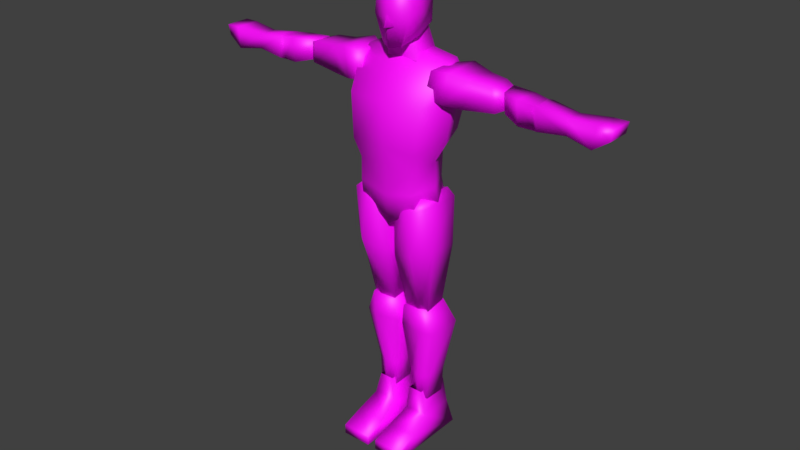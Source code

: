 # Source: lowPoly_man_pistol_one_hand_animation.blend  (saved by Blender 2.93.21; exported with 4.5.12 LTS)
import bpy
from mathutils import Matrix  # noqa: F401  (used for matrix-valued properties, if any)

bpy.ops.wm.read_factory_settings(use_empty=True)
scene = bpy.context.scene
scene.name = 'Scene'

# ---- collections
col_collection_1 = bpy.data.collections.new('Collection 1'); scene.collection.children.link(col_collection_1)

# ---- images (referenced by path relative to the original .blend; pixels are not part of the script)
import os
ASSET_DIR = os.environ.get("B2B_ASSET_DIR", "")  # directory of the original .blend (textures are referenced by path, not embedded)
HERE = os.path.dirname(os.path.abspath(__file__))  # packed textures are extracted next to this script under _unpacked/

def load_image(name, relpath, width, height, colorspace="sRGB"):
    """Load a texture the original file referenced (path relative to the .blend, or extracted next to this script)."""
    p = next((c for c in (os.path.join(HERE, relpath), os.path.join(ASSET_DIR, relpath)) if relpath and os.path.exists(c)), "")
    if p:
        img = bpy.data.images.load(p, check_existing=True)
        img.name = name
    else:  # same state as the original file: an image datablock whose file is absent (Cycles renders it pink)
        img = bpy.data.images.new(name, width, height)
        img.source = "FILE"
        img.filepath = "//" + (relpath or name)
    img.colorspace_settings.name = colorspace
    return img
img_quien_es_quien_dc_comics_universo_marvel__jpg_004 = load_image('¿Quien es quien DC Comics Universo Marvel….jpg.004', '¿Quien es quien DC Comics Universo Marvel….jpg', 1024, 1024, 'sRGB')
img_quien_es_quien_dc_comics_universo_marvel__jpg = load_image('¿Quien es quien DC Comics Universo Marvel….jpg', '¿Quien es quien DC Comics Universo Marvel….jpg', 1024, 1024, 'sRGB')
img_quien_es_quien_dc_comics_universo_marvel__jpg_001 = load_image('¿Quien es quien DC Comics Universo Marvel….jpg.001', '¿Quien es quien DC Comics Universo Marvel….jpg', 1024, 1024, 'sRGB')
img_quien_es_quien_dc_comics_universo_marvel__jpg_002 = load_image('¿Quien es quien DC Comics Universo Marvel….jpg.002', '¿Quien es quien DC Comics Universo Marvel….jpg', 1024, 1024, 'sRGB')
img_quien_es_quien_dc_comics_universo_marvel__jpg_003 = load_image('¿Quien es quien DC Comics Universo Marvel….jpg.003', '¿Quien es quien DC Comics Universo Marvel….jpg', 1024, 1024, 'sRGB')
img_quien_es_quien_dc_comics_universo_marvel__jpg_005 = load_image('¿Quien es quien DC Comics Universo Marvel….jpg.005', '¿Quien es quien DC Comics Universo Marvel….jpg', 1024, 1024, 'sRGB')
img_quien_es_quien_dc_comics_universo_marvel__jpg_006 = load_image('¿Quien es quien DC Comics Universo Marvel….jpg.006', '¿Quien es quien DC Comics Universo Marvel….jpg', 1024, 1024, 'sRGB')

# ---- materials (node trees are filled in below, after node groups)
mat_material_005 = bpy.data.materials.new('Material.005')
mat_material_005.roughness = 0.5
mat_material_002 = bpy.data.materials.new('Material.002')
mat_material_002.roughness = 0.5
mat_material_001 = bpy.data.materials.new('Material.001')
mat_material_001.roughness = 0.5
mat_material_003 = bpy.data.materials.new('Material.003')
mat_material_003.roughness = 0.5
mat_material_004 = bpy.data.materials.new('Material.004')
mat_material_004.roughness = 0.5
mat_material_006 = bpy.data.materials.new('Material.006')
mat_material_006.roughness = 0.5
mat_material_007 = bpy.data.materials.new('Material.007')
mat_material_007.roughness = 0.5

# ---- material node trees
mat_material_005.use_nodes = True; mat_material_005.node_tree.nodes.clear()
_N = mat_material_005.node_tree.nodes; _L = mat_material_005.node_tree.links
n0 = _N.new('ShaderNodeBsdfPrincipled'); n0.name = 'Principled BSDF'; n0.location = (10, 300)
n0.distribution = 'GGX'
n0.subsurface_method = 'BURLEY'
n0.inputs[3].default_value = 1.45
n0.inputs[27].default_value = (0.0, 0.0, 0.0, 1.0)
n0.inputs[28].default_value = 1.0
n1 = _N.new('ShaderNodeOutputMaterial'); n1.name = 'Material Output'; n1.location = (300, 300)
n2 = _N.new('ShaderNodeNormalMap'); n2.name = 'Normal Map'; n2.location = (-300, -300)
n2.label = 'Normal/Map'
n2.inputs[0].default_value = 0.0
n3 = _N.new('ShaderNodeTexImage'); n3.name = 'Image Texture'; n3.location = (-300, 600)
n3.image = img_quien_es_quien_dc_comics_universo_marvel__jpg_004
_L.new(n0.outputs[0], n1.inputs[0])
_L.new(n2.outputs[0], n0.inputs[5])
_L.new(n3.outputs[0], n0.inputs[0])
n1.is_active_output = True
mat_material_002.use_nodes = True; mat_material_002.node_tree.nodes.clear()
_N = mat_material_002.node_tree.nodes; _L = mat_material_002.node_tree.links
n0 = _N.new('ShaderNodeBsdfPrincipled'); n0.name = 'Principled BSDF'; n0.location = (10, 300)
n0.distribution = 'GGX'
n0.subsurface_method = 'BURLEY'
n0.inputs[3].default_value = 1.45
n0.inputs[27].default_value = (0.0, 0.0, 0.0, 1.0)
n0.inputs[28].default_value = 1.0
n1 = _N.new('ShaderNodeOutputMaterial'); n1.name = 'Material Output'; n1.location = (300, 300)
n2 = _N.new('ShaderNodeNormalMap'); n2.name = 'Normal Map'; n2.location = (-300, -300)
n2.label = 'Normal/Map'
n2.inputs[0].default_value = 0.0
n3 = _N.new('ShaderNodeTexImage'); n3.name = 'Image Texture'; n3.location = (-300, 600)
n3.image = img_quien_es_quien_dc_comics_universo_marvel__jpg
_L.new(n0.outputs[0], n1.inputs[0])
_L.new(n2.outputs[0], n0.inputs[5])
_L.new(n3.outputs[0], n0.inputs[0])
n1.is_active_output = True
mat_material_001.use_nodes = True; mat_material_001.node_tree.nodes.clear()
_N = mat_material_001.node_tree.nodes; _L = mat_material_001.node_tree.links
n0 = _N.new('ShaderNodeBsdfPrincipled'); n0.name = 'Principled BSDF'; n0.location = (10, 300)
n0.distribution = 'GGX'
n0.subsurface_method = 'BURLEY'
n0.inputs[3].default_value = 1.45
n0.inputs[27].default_value = (0.0, 0.0, 0.0, 1.0)
n0.inputs[28].default_value = 1.0
n1 = _N.new('ShaderNodeOutputMaterial'); n1.name = 'Material Output'; n1.location = (300, 300)
n2 = _N.new('ShaderNodeNormalMap'); n2.name = 'Normal Map'; n2.location = (-300, -300)
n2.label = 'Normal/Map'
n2.inputs[0].default_value = 0.0
n3 = _N.new('ShaderNodeTexImage'); n3.name = 'Image Texture'; n3.location = (-300, 600)
n3.image = img_quien_es_quien_dc_comics_universo_marvel__jpg_001
_L.new(n0.outputs[0], n1.inputs[0])
_L.new(n2.outputs[0], n0.inputs[5])
_L.new(n3.outputs[0], n0.inputs[0])
n1.is_active_output = True
mat_material_003.use_nodes = True; mat_material_003.node_tree.nodes.clear()
_N = mat_material_003.node_tree.nodes; _L = mat_material_003.node_tree.links
n0 = _N.new('ShaderNodeBsdfPrincipled'); n0.name = 'Principled BSDF'; n0.location = (10, 300)
n0.distribution = 'GGX'
n0.subsurface_method = 'BURLEY'
n0.inputs[3].default_value = 1.45
n0.inputs[27].default_value = (0.0, 0.0, 0.0, 1.0)
n0.inputs[28].default_value = 1.0
n1 = _N.new('ShaderNodeOutputMaterial'); n1.name = 'Material Output'; n1.location = (300, 300)
n2 = _N.new('ShaderNodeNormalMap'); n2.name = 'Normal Map'; n2.location = (-300, -300)
n2.label = 'Normal/Map'
n2.inputs[0].default_value = 0.0
n3 = _N.new('ShaderNodeTexImage'); n3.name = 'Image Texture'; n3.location = (-300, 600)
n3.image = img_quien_es_quien_dc_comics_universo_marvel__jpg_002
_L.new(n0.outputs[0], n1.inputs[0])
_L.new(n2.outputs[0], n0.inputs[5])
_L.new(n3.outputs[0], n0.inputs[0])
n1.is_active_output = True
mat_material_004.use_nodes = True; mat_material_004.node_tree.nodes.clear()
_N = mat_material_004.node_tree.nodes; _L = mat_material_004.node_tree.links
n0 = _N.new('ShaderNodeBsdfPrincipled'); n0.name = 'Principled BSDF'; n0.location = (10, 300)
n0.distribution = 'GGX'
n0.subsurface_method = 'BURLEY'
n0.inputs[3].default_value = 1.45
n0.inputs[27].default_value = (0.0, 0.0, 0.0, 1.0)
n0.inputs[28].default_value = 1.0
n1 = _N.new('ShaderNodeOutputMaterial'); n1.name = 'Material Output'; n1.location = (300, 300)
n2 = _N.new('ShaderNodeNormalMap'); n2.name = 'Normal Map'; n2.location = (-300, -300)
n2.label = 'Normal/Map'
n2.inputs[0].default_value = 0.0
n3 = _N.new('ShaderNodeTexImage'); n3.name = 'Image Texture'; n3.location = (-300, 600)
n3.image = img_quien_es_quien_dc_comics_universo_marvel__jpg_003
_L.new(n0.outputs[0], n1.inputs[0])
_L.new(n2.outputs[0], n0.inputs[5])
_L.new(n3.outputs[0], n0.inputs[0])
n1.is_active_output = True
mat_material_006.use_nodes = True; mat_material_006.node_tree.nodes.clear()
_N = mat_material_006.node_tree.nodes; _L = mat_material_006.node_tree.links
n0 = _N.new('ShaderNodeBsdfPrincipled'); n0.name = 'Principled BSDF'; n0.location = (10, 300)
n0.distribution = 'GGX'
n0.subsurface_method = 'BURLEY'
n0.inputs[3].default_value = 1.45
n0.inputs[27].default_value = (0.0, 0.0, 0.0, 1.0)
n0.inputs[28].default_value = 1.0
n1 = _N.new('ShaderNodeOutputMaterial'); n1.name = 'Material Output'; n1.location = (300, 300)
n2 = _N.new('ShaderNodeNormalMap'); n2.name = 'Normal Map'; n2.location = (-300, -300)
n2.label = 'Normal/Map'
n2.inputs[0].default_value = 0.0
n3 = _N.new('ShaderNodeTexImage'); n3.name = 'Image Texture'; n3.location = (-300, 600)
n3.image = img_quien_es_quien_dc_comics_universo_marvel__jpg_005
_L.new(n0.outputs[0], n1.inputs[0])
_L.new(n2.outputs[0], n0.inputs[5])
_L.new(n3.outputs[0], n0.inputs[0])
n1.is_active_output = True
mat_material_007.use_nodes = True; mat_material_007.node_tree.nodes.clear()
_N = mat_material_007.node_tree.nodes; _L = mat_material_007.node_tree.links
n0 = _N.new('ShaderNodeBsdfPrincipled'); n0.name = 'Principled BSDF'; n0.location = (10, 300)
n0.distribution = 'GGX'
n0.subsurface_method = 'BURLEY'
n0.inputs[3].default_value = 1.45
n0.inputs[27].default_value = (0.0, 0.0, 0.0, 1.0)
n0.inputs[28].default_value = 1.0
n1 = _N.new('ShaderNodeOutputMaterial'); n1.name = 'Material Output'; n1.location = (300, 300)
n2 = _N.new('ShaderNodeNormalMap'); n2.name = 'Normal Map'; n2.location = (-300, -300)
n2.label = 'Normal/Map'
n2.inputs[0].default_value = 0.0
n3 = _N.new('ShaderNodeTexImage'); n3.name = 'Image Texture'; n3.location = (-300, 600)
n3.image = img_quien_es_quien_dc_comics_universo_marvel__jpg_006
_L.new(n0.outputs[0], n1.inputs[0])
_L.new(n2.outputs[0], n0.inputs[5])
_L.new(n3.outputs[0], n0.inputs[0])
n1.is_active_output = True

# ---- world
world_world = bpy.data.worlds.new('World'); scene.world = world_world
world_world.color = (0.05088, 0.05088, 0.05088)
world_world.use_sun_shadow = False
world_world.sun_shadow_jitter_overblur = 0.0
world_world.cycles.sampling_method = 'MANUAL'

# ---- meshes
me_cube_010 = bpy.data.meshes.new('Cube.010')
me_cube_010.from_pydata([(0.5565, -0.2948, 2.876), (0.2654, -0.3365, 2.903), (0.5706, -0.03688, 2.874), (0.2654, -0.1054, 2.903), (0.5945, -0.2948, 3.083), (0.3183, -0.3365, 3.108), (0.6086, -0.03688, 3.08), (0.3183, -0.1054, 3.108), (0.8641, -0.241, 2.933), (0.8641, -0.1124, 2.934), (0.8641, -0.2456, 3.043), (0.8641, -0.117, 3.044), (0.4216, -0.3419, 2.888), (0.4055, -0.01765, 2.891), (0.4442, -0.01765, 3.122), (0.4603, -0.3419, 3.119), (0.7777, -0.06447, 2.908), (0.8077, -0.2822, 2.907), (0.7789, -0.2881, 3.076), (0.7488, -0.07037, 3.077), (-0.5565, -0.2948, 2.876), (-0.2654, -0.3365, 2.903), (-0.5706, -0.03688, 2.874), (-0.2654, -0.1054, 2.903), (-0.5945, -0.2948, 3.083), (-0.3183, -0.3365, 3.108), (-0.6086, -0.03688, 3.08), (-0.3183, -0.1054, 3.108), (-0.8641, -0.241, 2.933), (-0.8641, -0.1124, 2.934), (-0.8641, -0.2456, 3.043), (-0.8641, -0.117, 3.044), (-0.4216, -0.3419, 2.888), (-0.4055, -0.01765, 2.891), (-0.4442, -0.01765, 3.122), (-0.4603, -0.3419, 3.119), (-0.7777, -0.06447, 2.908), (-0.8077, -0.2822, 2.907), (-0.7789, -0.2881, 3.076), (-0.7488, -0.07037, 3.077), (0.2199, -0.4353, 2.376), (0.3625, -0.2849, 3.049), (0.2398, -0.08201, 2.456), (0.3286, -0.06077, 3.136), (-5.821e-11, -0.08201, 2.456), (0.0, -0.06077, 3.191), (-5.821e-11, -0.4353, 2.376), (0.0, -0.2849, 3.104), (0.3796, 0.01722, 2.928), (0.3008, -0.4432, 2.851), (0.0, -0.4686, 2.851), (0.0, 0.01722, 2.928), (0.24, -0.4006, 2.071), (0.2604, -0.09024, 2.137), (0.0, -0.4006, 1.893), (0.0, -0.06988, 1.959), (-5.821e-11, -0.4272, 2.14), (0.2289, -0.4272, 2.193), (0.2488, -0.1068, 2.249), (-5.821e-11, -0.086, 2.246), (0.2999, -0.2461, 2.416), (0.3625, -0.1728, 3.121), (0.0, -0.1728, 3.176), (0.4252, -0.2257, 2.884), (0.322, -0.2352, 2.104), (0.3089, -0.2571, 2.221), (-0.2199, -0.4353, 2.376), (-0.3549, -0.2849, 3.057), (-0.2398, -0.08201, 2.456), (-0.321, -0.06077, 3.144), (-0.3796, 0.01722, 2.928), (-0.3008, -0.4432, 2.851), (-0.24, -0.4006, 2.071), (-0.2604, -0.09024, 2.137), (-0.2289, -0.4272, 2.193), (-0.2488, -0.1068, 2.249), (-0.2999, -0.2461, 2.416), (-0.3549, -0.1728, 3.129), (-0.4252, -0.2257, 2.884), (-0.322, -0.2352, 2.104), (-0.3089, -0.2571, 2.221), (0.3163, -0.02217, 2.601), (0.2747, -0.4552, 2.511), (8.149e-10, -0.4634, 2.511), (8.149e-10, -0.02217, 2.601), (0.3795, -0.2393, 2.554), (-0.3163, -0.02217, 2.601), (-0.2747, -0.4552, 2.511), (-0.3795, -0.2393, 2.554), (0.2581, -0.357, 2.156), (0.2817, -0.07521, 2.157), (0.05893, -0.357, 2.07), (0.0525, -0.07521, 2.077), (0.3506, -0.3305, 1.755), (0.3553, -0.09581, 1.727), (0.038, -0.379, 1.656), (0.03995, -0.09581, 1.619), (0.2549, -0.253, 1.176), (0.2635, -0.08947, 1.218), (0.06109, -0.253, 1.15), (0.0658, -0.09216, 1.193), (0.2338, -0.431, 1.7), (0.2383, -0.05485, 1.664), (0.1832, -0.2736, 1.163), (0.1919, -0.05932, 1.206), (0.3299, -0.05416, 2.095), (0.03076, -0.05416, 1.992), (0.3205, -0.3857, 2.1), (0.03679, -0.3833, 1.992), (0.1797, -0.429, 2.042), (0.1792, -0.04887, 2.04), (-0.2581, -0.357, 2.156), (-0.2817, -0.07521, 2.157), (-0.05893, -0.357, 2.07), (-0.0525, -0.07521, 2.077), (-0.3506, -0.3305, 1.755), (-0.3553, -0.09581, 1.727), (-0.038, -0.379, 1.656), (-0.03995, -0.09581, 1.619), (-0.2549, -0.253, 1.176), (-0.2635, -0.08947, 1.218), (-0.06109, -0.253, 1.15), (-0.0658, -0.09216, 1.193), (-0.2338, -0.431, 1.7), (-0.2383, -0.05485, 1.664), (-0.1832, -0.2736, 1.163), (-0.1919, -0.05932, 1.206), (-0.3299, -0.05416, 2.095), (-0.03076, -0.05416, 1.992), (-0.3205, -0.3857, 2.1), (-0.03679, -0.3833, 1.992), (-0.1797, -0.429, 2.042), (-0.1792, -0.04887, 2.04), (0.08007, -0.353, 3.224), (0.1261, -0.3612, 3.575), (0.1187, -0.07438, 3.348), (0.1261, -0.08923, 3.588), (0.1333, -0.2331, 3.286), (0.1355, -0.2446, 3.623), (6.874e-10, -0.06857, 3.348), (6.874e-10, -0.08341, 3.623), (6.874e-10, -0.3976, 3.211), (6.874e-10, -0.4058, 3.609), (6.874e-10, -0.2446, 3.661), (6.874e-10, -0.2331, 3.286), (0.1332, -0.08592, 3.494), (0.1439, -0.3612, 3.426), (0.1546, -0.243, 3.452), (6.874e-10, -0.4058, 3.426), (6.874e-10, -0.0719, 3.494), (-0.08007, -0.353, 3.224), (-0.1261, -0.3612, 3.575), (-0.1187, -0.07438, 3.348), (-0.1261, -0.08923, 3.588), (-0.1333, -0.2331, 3.286), (-0.1355, -0.2446, 3.623), (-0.1332, -0.08592, 3.494), (-0.1439, -0.3612, 3.426), (-0.1546, -0.243, 3.452), (6.874e-10, -0.399, 3.461), (0.043, -0.3828, 3.361), (6.874e-10, -0.4435, 3.361), (-0.043, -0.3828, 3.361), (0.2459, -0.2858, 1.191), (0.2538, -0.06492, 1.211), (0.05279, -0.2921, 1.176), (0.05666, -0.06492, 1.196), (0.3185, -0.2688, 1.001), (0.3257, 0.007704, 1.007), (0.02019, -0.2695, 0.9994), (0.02199, 0.008561, 1.005), (0.0866, -0.04239, 0.3534), (0.08211, -0.2163, 0.3534), (0.2379, -0.04315, 0.3534), (0.2333, -0.2163, 0.3534), (0.2528, -0.262, 0.2238), (0.2528, 0.01156, 0.2238), (0.05958, -0.262, 0.2238), (0.06312, 0.01156, 0.2238), (0.2748, 0.07199, 0.003001), (0.05213, 0.07199, 0.003001), (0.2748, -0.4335, 0.1447), (0.03254, -0.4335, 0.1377), (0.2748, -0.6161, 0.003001), (0.03254, -0.6161, 0.003001), (0.2748, -0.6155, 0.08304), (0.03254, -0.6155, 0.08304), (0.2089, 0.01225, 0.4216), (0.09244, 0.01298, 0.4216), (0.2005, -0.2553, 0.4216), (0.0839, -0.2553, 0.4216), (0.2131, -0.3095, 1.005), (0.2187, 0.05676, 1.006), (0.1584, 0.0007051, 0.3534), (0.1609, -0.2495, 0.3534), (0.069, -0.03932, 0.5631), (0.06357, -0.2148, 0.5616), (0.2498, -0.04013, 0.5641), (0.2438, -0.2148, 0.5626), (0.163, -0.2519, 0.5621), (0.1642, 0.006307, 0.5635), (-0.2463, -0.2858, 1.191), (-0.2541, -0.06492, 1.211), (-0.05313, -0.2921, 1.176), (-0.05701, -0.06492, 1.196), (-0.3188, -0.2688, 1.001), (-0.326, 0.007704, 1.007), (-0.02053, -0.2695, 0.9994), (-0.02233, 0.008561, 1.005), (-0.08694, -0.04239, 0.3534), (-0.08245, -0.2163, 0.3534), (-0.2382, -0.04315, 0.3534), (-0.2336, -0.2163, 0.3534), (-0.2612, -0.262, 0.2238), (-0.2612, 0.01156, 0.2238), (-0.06793, -0.262, 0.2238), (-0.07148, 0.01156, 0.2238), (-0.2831, 0.07199, 0.003001), (-0.06048, 0.07199, 0.003001), (-0.2831, -0.4335, 0.1447), (-0.04089, -0.4335, 0.1377), (-0.2831, -0.6161, 0.003001), (-0.04089, -0.6161, 0.003001), (-0.2831, -0.6155, 0.08304), (-0.04089, -0.6155, 0.08304), (-0.2172, 0.01225, 0.4216), (-0.1008, 0.01298, 0.4216), (-0.2089, -0.2553, 0.4216), (-0.09225, -0.2553, 0.4216), (-0.2135, -0.3095, 1.005), (-0.219, 0.05676, 1.006), (-0.1587, 0.0007051, 0.3534), (-0.1612, -0.2495, 0.3534), (-0.06934, -0.03932, 0.5631), (-0.06391, -0.2148, 0.5616), (-0.2502, -0.04013, 0.5641), (-0.2442, -0.2148, 0.5626), (-0.1633, -0.2519, 0.5621), (-0.1646, 0.006307, 0.5635), (0.8671, -0.2544, 2.913), (0.8365, -0.1016, 2.914), (0.8599, -0.2599, 3.062), (0.8293, -0.1071, 3.063), (1.355, -0.288, 2.899), (1.355, -0.1344, 2.898), (1.355, -0.2871, 3.01), (1.355, -0.1346, 3.009), (0.9929, -0.09674, 3.048), (0.9929, -0.08779, 2.856), (0.9929, -0.3164, 3.06), (0.9929, -0.2887, 2.87), (1.108, -0.1293, 3.042), (1.108, -0.2986, 3.041), (1.108, -0.127, 2.869), (1.108, -0.281, 2.869), (1.139, -0.1124, 3.037), (1.139, -0.3212, 3.038), (1.139, -0.1099, 2.872), (1.14, -0.2967, 2.874), (1.554, -0.3175, 2.868), (1.554, -0.1046, 2.868), (1.575, -0.3091, 3.029), (1.575, -0.113, 3.029), (1.672, -0.1175, 2.949), (1.672, -0.3046, 2.949), (1.686, -0.113, 3.029), (1.686, -0.3091, 3.029), (1.108, -0.2039, 2.872), (1.108, -0.2139, 3.038), (1.138, -0.2025, 2.855), (1.138, -0.2174, 3.054), (-0.8469, -0.2544, 2.913), (-0.8163, -0.1016, 2.914), (-0.8397, -0.2599, 3.062), (-0.8091, -0.1071, 3.063), (-1.355, -0.288, 2.899), (-1.355, -0.1344, 2.898), (-1.355, -0.2871, 3.01), (-1.355, -0.1346, 3.009), (-0.9929, -0.09674, 3.048), (-0.9929, -0.08779, 2.856), (-0.9929, -0.3164, 3.06), (-0.9929, -0.2887, 2.87), (-1.108, -0.1293, 3.042), (-1.108, -0.2986, 3.041), (-1.108, -0.127, 2.869), (-1.108, -0.281, 2.869), (-1.139, -0.1124, 3.037), (-1.139, -0.3212, 3.038), (-1.139, -0.1099, 2.872), (-1.14, -0.2967, 2.874), (-1.554, -0.3175, 2.868), (-1.554, -0.1046, 2.868), (-1.575, -0.3091, 3.029), (-1.575, -0.113, 3.029), (-1.672, -0.1175, 2.949), (-1.672, -0.3046, 2.949), (-1.686, -0.113, 3.029), (-1.686, -0.3091, 3.029), (-1.108, -0.2039, 2.872), (-1.108, -0.2139, 3.038), (-1.138, -0.2025, 2.855), (-1.138, -0.2174, 3.054), (0.09308, -0.09111, 3.345), (0.06632, -0.2729, 3.281), (-0.0001715, -0.09111, 3.345), (-0.0001715, -0.2729, 3.281), (0.1259, -0.2553, 3.111), (0.1259, -0.04366, 3.157), (-0.0001715, -0.04366, 3.157), (-0.0001715, -0.2553, 3.111), (-0.09343, -0.09111, 3.345), (-0.06667, -0.2729, 3.281), (-0.1263, -0.2553, 3.111), (-0.1263, -0.04366, 3.157)], [], [(12, 1, 3, 13), (13, 3, 7, 14), (14, 7, 5, 15), (15, 5, 1, 12), (17, 16, 9, 8), (7, 3, 1, 5), (19, 18, 10, 11), (18, 17, 8, 10), (16, 19, 11, 9), (4, 15, 12, 0), (6, 14, 15, 4), (2, 13, 14, 6), (0, 12, 13, 2), (9, 11, 10, 8), (2, 6, 19, 16), (4, 0, 17, 18), (6, 4, 18, 19), (0, 2, 16, 17), (32, 33, 23, 21), (33, 34, 27, 23), (34, 35, 25, 27), (35, 32, 21, 25), (37, 28, 29, 36), (27, 25, 21, 23), (39, 31, 30, 38), (38, 30, 28, 37), (36, 29, 31, 39), (24, 20, 32, 35), (26, 24, 35, 34), (22, 26, 34, 33), (20, 22, 33, 32), (29, 28, 30, 31), (22, 36, 39, 26), (24, 38, 37, 20), (26, 39, 38, 24), (20, 37, 36, 22), (51, 45, 43, 48), (63, 61, 41, 49), (57, 56, 54, 52), (61, 62, 47, 41), (49, 41, 47, 50), (82, 49, 50, 83), (85, 63, 49, 82), (84, 51, 48, 81), (64, 52, 54), (59, 58, 53, 55), (65, 57, 52, 64), (60, 40, 57, 65), (44, 42, 58, 59), (40, 46, 56, 57), (42, 60, 65, 58), (58, 65, 64, 53), (55, 53, 64), (81, 48, 63, 85), (43, 45, 62, 61), (48, 43, 61, 63), (51, 70, 69, 45), (78, 71, 67, 77), (74, 72, 54, 56), (77, 67, 47, 62), (71, 50, 47, 67), (87, 83, 50, 71), (88, 87, 71, 78), (84, 86, 70, 51), (54, 72, 79), (59, 55, 73, 75), (80, 79, 72, 74), (76, 80, 74, 66), (44, 59, 75, 68), (66, 74, 56, 46), (68, 75, 80, 76), (75, 73, 79, 80), (86, 88, 78, 70), (69, 77, 62, 45), (70, 78, 77, 69), (55, 54, 79), (73, 55, 79), (54, 55, 64), (68, 76, 88, 86), (44, 68, 86, 84), (76, 66, 87, 88), (66, 46, 83, 87), (42, 81, 85, 60), (44, 84, 81, 42), (60, 85, 82, 40), (40, 82, 83, 46), (89, 91, 109), (102, 94, 98, 104), (110, 105, 94, 102), (105, 107, 93, 94), (108, 106, 96, 95), (109, 108, 95, 101), (104, 98, 97, 103), (94, 93, 97, 98), (95, 96, 100, 99), (101, 95, 99, 103), (93, 101, 103, 97), (100, 104, 103, 99), (107, 109, 101, 93), (106, 110, 102, 96), (96, 102, 104, 100), (92, 90, 110), (91, 108, 109), (91, 92, 106, 108), (90, 89, 107, 105), (90, 105, 110), (107, 89, 109), (106, 92, 110), (92, 91, 89, 90), (111, 131, 113), (124, 126, 120, 116), (132, 124, 116, 127), (127, 116, 115, 129), (130, 117, 118, 128), (131, 123, 117, 130), (126, 125, 119, 120), (116, 120, 119, 115), (117, 121, 122, 118), (123, 125, 121, 117), (115, 119, 125, 123), (122, 121, 125, 126), (129, 115, 123, 131), (128, 118, 124, 132), (118, 122, 126, 124), (114, 132, 112), (113, 131, 130), (113, 130, 128, 114), (112, 127, 129, 111), (112, 132, 127), (129, 131, 111), (128, 132, 114), (114, 112, 111, 113), (149, 140, 136, 145), (147, 138, 134, 146), (144, 137, 133, 141), (145, 136, 138, 147), (136, 140, 143, 138), (138, 143, 142, 134), (146, 134, 142, 148), (133, 146, 148, 141), (135, 145, 147, 137), (137, 147, 146, 133), (139, 149, 145, 135), (149, 156, 153, 140), (158, 157, 151, 155), (144, 141, 150, 154), (156, 158, 155, 153), (153, 155, 143, 140), (155, 151, 142, 143), (157, 148, 142, 151), (150, 141, 148, 157), (152, 154, 158, 156), (154, 150, 157, 158), (139, 152, 156, 149), (137, 144, 139, 135), (152, 139, 144, 154), (160, 159, 161), (162, 161, 159), (161, 162, 160), (164, 168, 192), (164, 163, 167, 168), (165, 166, 170, 169), (165, 169, 191), (193, 194, 172, 171), (200, 197, 173, 193), (197, 198, 174, 173), (196, 195, 171, 172), (199, 196, 172, 194), (188, 187, 176, 178), (177, 178, 180), (187, 189, 175, 176), (190, 188, 178, 177), (189, 190, 177, 175), (179, 175, 181), (178, 176, 179, 180), (176, 175, 179), (182, 184, 186), (175, 177, 182, 181), (180, 184, 182), (180, 179, 183, 184), (185, 186, 184, 183), (181, 182, 186, 185), (183, 181, 185), (198, 199, 194, 174), (195, 200, 193, 171), (173, 174, 194, 193), (170, 192, 200, 195), (167, 191, 199, 198), (191, 169, 196, 199), (169, 170, 195, 196), (168, 167, 198, 197), (192, 168, 197, 200), (166, 164, 192), (167, 163, 191), (166, 165, 163, 164), (170, 166, 192), (163, 165, 191), (183, 179, 181), (177, 180, 182), (202, 230, 206), (202, 206, 205, 201), (203, 207, 208, 204), (203, 229, 207), (231, 209, 210, 232), (238, 231, 211, 235), (235, 211, 212, 236), (234, 210, 209, 233), (237, 232, 210, 234), (226, 216, 214, 225), (215, 218, 216), (225, 214, 213, 227), (228, 215, 216, 226), (227, 213, 215, 228), (217, 219, 213), (216, 218, 217, 214), (214, 217, 213), (220, 224, 222), (213, 219, 220, 215), (218, 220, 222), (218, 222, 221, 217), (223, 221, 222, 224), (219, 223, 224, 220), (221, 223, 219), (236, 212, 232, 237), (233, 209, 231, 238), (211, 231, 232, 212), (208, 233, 238, 230), (205, 236, 237, 229), (229, 237, 234, 207), (207, 234, 233, 208), (206, 235, 236, 205), (230, 238, 235, 206), (204, 230, 202), (205, 229, 201), (204, 202, 201, 203), (208, 230, 204), (201, 229, 203), (221, 219, 217), (215, 220, 218), (257, 255, 246, 244), (270, 256, 245), (269, 257, 244), (256, 258, 243, 245), (241, 239, 250, 249), (255, 270, 246), (239, 240, 248, 250), (240, 242, 247, 248), (249, 250, 254, 252), (248, 253, 267), (249, 252, 268), (248, 247, 251, 253), (252, 254, 258, 256), (267, 253, 257, 269), (268, 252, 256, 270), (253, 251, 255, 257), (243, 269, 244), (246, 245, 261, 262), (245, 243, 259, 261), (244, 246, 262, 260), (260, 262, 265, 263), (243, 244, 260, 259), (263, 265, 266, 264), (262, 261, 266, 265), (261, 259, 264, 266), (247, 249, 268), (251, 268, 270, 255), (254, 267, 269, 258), (259, 260, 263, 264), (258, 269, 243), (246, 270, 245), (251, 247, 268), (250, 248, 267), (254, 250, 267), (242, 241, 249, 247), (240, 239, 241, 242), (289, 276, 278, 287), (302, 277, 288), (301, 276, 289), (288, 277, 275, 290), (273, 281, 282, 271), (287, 278, 302), (271, 282, 280, 272), (272, 280, 279, 274), (281, 284, 286, 282), (280, 299, 285), (281, 300, 284), (280, 285, 283, 279), (284, 288, 290, 286), (299, 301, 289, 285), (300, 302, 288, 284), (285, 289, 287, 283), (275, 276, 301), (278, 294, 293, 277), (277, 293, 291, 275), (276, 292, 294, 278), (292, 295, 297, 294), (275, 291, 292, 276), (295, 296, 298, 297), (294, 297, 298, 293), (293, 298, 296, 291), (279, 300, 281), (283, 287, 302, 300), (286, 290, 301, 299), (291, 296, 295, 292), (290, 275, 301), (278, 277, 302), (283, 300, 279), (282, 299, 280), (286, 299, 282), (274, 279, 281, 273), (272, 274, 273, 271), (303, 304, 307, 308), (304, 306, 310, 307), (305, 303, 308, 309), (311, 314, 313, 312), (312, 313, 310, 306), (305, 309, 314, 311)])
me_cube_010.polygons.foreach_set('use_smooth', [True] * 317)
me_cube_010.polygons.foreach_set('material_index', [0, 0, 0, 0, 0, 0, 0, 0, 0, 0, 0, 0, 0, 0, 0, 0, 0, 0, 0, 0, 0, 0, 0, 0, 0, 0, 0, 0, 0, 0, 0, 0, 0, 0, 0, 0, 1, 1, 1, 1, 1, 1, 1, 1, 1, 1, 1, 1, 1, 1, 1, 1, 1, 1, 1, 1, 1, 1, 1, 1, 1, 1, 1, 1, 1, 1, 1, 1, 1, 1, 1, 1, 1, 1, 1, 1, 1, 1, 1, 1, 1, 1, 1, 1, 1, 1, 2, 2, 2, 2, 2, 2, 2, 2, 2, 2, 2, 2, 2, 2, 2, 2, 2, 2, 2, 2, 2, 2, 2, 2, 2, 2, 2, 2, 2, 2, 2, 2, 2, 2, 2, 2, 2, 2, 2, 2, 2, 2, 2, 2, 2, 2, 3, 3, 3, 3, 3, 3, 3, 3, 3, 3, 3, 3, 3, 3, 3, 3, 3, 3, 3, 3, 3, 3, 3, 3, 3, 3, 3, 4, 4, 4, 4, 4, 4, 4, 4, 4, 4, 4, 4, 4, 4, 4, 4, 4, 4, 4, 4, 4, 4, 4, 4, 4, 4, 4, 4, 4, 4, 4, 4, 4, 4, 4, 4, 4, 4, 4, 4, 4, 4, 4, 4, 4, 4, 4, 4, 4, 4, 4, 4, 4, 4, 4, 4, 4, 4, 4, 4, 4, 4, 4, 4, 4, 4, 4, 4, 4, 4, 4, 4, 4, 4, 4, 4, 4, 4, 4, 4, 5, 5, 5, 5, 5, 5, 5, 5, 5, 5, 5, 5, 5, 5, 5, 5, 5, 5, 5, 5, 5, 5, 5, 5, 5, 5, 5, 5, 5, 5, 5, 5, 5, 5, 5, 5, 5, 5, 5, 5, 5, 5, 5, 5, 5, 5, 5, 5, 5, 5, 5, 5, 5, 5, 5, 5, 5, 5, 5, 5, 5, 5, 5, 5, 5, 5, 5, 5, 5, 5, 5, 5, 6, 6, 6, 6, 6, 6])
_uv = me_cube_010.uv_layers.new(name='UVMap')
_uv.uv.foreach_set('vector', [0.3086, 0.8673, 0.2871, 0.8692, 0.2871, 0.8692, 0.3064, 0.8676, 0.6935, 0.389, 0.7132, 0.3906, 0.7058, 0.417, 0.6881, 0.4188, 0.3117, 0.8964, 0.2944, 0.8947, 0.2944, 0.8947, 0.3139, 0.896, 0.3139, 0.896, 0.2944, 0.8947, 0.2871, 0.8692, 0.3086, 0.8673, 0.3615, 0.8696, 0.3574, 0.8697, 0.3693, 0.873, 0.3693, 0.8729, 0.2944, 0.8947, 0.2871, 0.8692, 0.2871, 0.8692, 0.2944, 0.8947, 0.3534, 0.8908, 0.3576, 0.8907, 0.3693, 0.8865, 0.3693, 0.8867, 0.3576, 0.8907, 0.3615, 0.8696, 0.3693, 0.8729, 0.3693, 0.8865, 0.6412, 0.3911, 0.6453, 0.413, 0.6291, 0.4087, 0.6291, 0.3945, 0.3323, 0.8915, 0.3139, 0.896, 0.3086, 0.8673, 0.3271, 0.8658, 0.3342, 0.8912, 0.3117, 0.8964, 0.3139, 0.896, 0.3323, 0.8915, 0.6703, 0.3867, 0.6935, 0.389, 0.6881, 0.4188, 0.665, 0.4134, 0.3271, 0.8658, 0.3086, 0.8673, 0.3064, 0.8676, 0.329, 0.8655, 0.3693, 0.873, 0.3693, 0.8867, 0.3693, 0.8865, 0.3693, 0.8729, 0.6703, 0.3867, 0.665, 0.4134, 0.6453, 0.413, 0.6412, 0.3911, 0.3323, 0.8915, 0.3271, 0.8658, 0.3615, 0.8696, 0.3576, 0.8907, 0.3342, 0.8912, 0.3323, 0.8915, 0.3576, 0.8907, 0.3534, 0.8908, 0.3271, 0.8658, 0.329, 0.8655, 0.3574, 0.8697, 0.3615, 0.8696, 0.1929, 0.8673, 0.1951, 0.8676, 0.2143, 0.8692, 0.2143, 0.8692, 0.8075, 0.389, 0.8129, 0.4188, 0.7952, 0.417, 0.7878, 0.3906, 0.1898, 0.8964, 0.1876, 0.896, 0.2071, 0.8947, 0.2071, 0.8947, 0.1876, 0.896, 0.1929, 0.8673, 0.2143, 0.8692, 0.2071, 0.8947, 0.1399, 0.8696, 0.1322, 0.8729, 0.1322, 0.873, 0.1441, 0.8697, 0.2071, 0.8947, 0.2071, 0.8947, 0.2143, 0.8692, 0.2143, 0.8692, 0.148, 0.8908, 0.1322, 0.8867, 0.1322, 0.8865, 0.1439, 0.8907, 0.1439, 0.8907, 0.1322, 0.8865, 0.1322, 0.8729, 0.1399, 0.8696, 0.8598, 0.3911, 0.8719, 0.3945, 0.8719, 0.4087, 0.8557, 0.413, 0.1692, 0.8915, 0.1744, 0.8658, 0.1929, 0.8673, 0.1876, 0.896, 0.1672, 0.8912, 0.1692, 0.8915, 0.1876, 0.896, 0.1898, 0.8964, 0.8307, 0.3867, 0.836, 0.4134, 0.8129, 0.4188, 0.8075, 0.389, 0.1744, 0.8658, 0.1725, 0.8655, 0.1951, 0.8676, 0.1929, 0.8673, 0.1322, 0.873, 0.1322, 0.8729, 0.1322, 0.8865, 0.1322, 0.8867, 0.8307, 0.3867, 0.8598, 0.3911, 0.8557, 0.413, 0.836, 0.4134, 0.1692, 0.8915, 0.1439, 0.8907, 0.1399, 0.8696, 0.1744, 0.8658, 0.1672, 0.8912, 0.148, 0.8908, 0.1439, 0.8907, 0.1692, 0.8915, 0.1744, 0.8658, 0.1399, 0.8696, 0.1441, 0.8697, 0.1725, 0.8655, 0.7505, 0.3938, 0.7505, 0.4277, 0.7043, 0.4207, 0.6972, 0.3938, 0.3091, 0.8668, 0.3005, 0.8963, 0.3005, 0.8874, 0.292, 0.8627, 0.2821, 0.7808, 0.2507, 0.7741, 0.2507, 0.7434, 0.2836, 0.7655, 0.3005, 0.8963, 0.2507, 0.9031, 0.2507, 0.8942, 0.3005, 0.8874, 0.292, 0.8627, 0.3005, 0.8874, 0.2507, 0.8942, 0.2507, 0.8627, 0.2884, 0.8203, 0.292, 0.8627, 0.2507, 0.8627, 0.2507, 0.8203, 0.7489, 0.8341, 0.7506, 0.8767, 0.7226, 0.8724, 0.721, 0.8285, 0.7505, 0.3515, 0.7505, 0.3938, 0.6972, 0.3938, 0.7061, 0.3515, 0.7494, 0.776, 0.7281, 0.7718, 0.7281, 0.7489, 0.7505, 0.3057, 0.7156, 0.3062, 0.7139, 0.2916, 0.7505, 0.2687, 0.7466, 0.7912, 0.7246, 0.7876, 0.7281, 0.7718, 0.7494, 0.776, 0.748, 0.8163, 0.7236, 0.8111, 0.7246, 0.7876, 0.7466, 0.7912, 0.7505, 0.3329, 0.7168, 0.3329, 0.7156, 0.3062, 0.7505, 0.3057, 0.2809, 0.8035, 0.2507, 0.8035, 0.2507, 0.7741, 0.2821, 0.7808, 0.7692, 0.8215, 0.748, 0.8163, 0.7466, 0.7912, 0.766, 0.7948, 0.766, 0.7948, 0.7466, 0.7912, 0.7494, 0.776, 0.7681, 0.7803, 0.7707, 0.7574, 0.7681, 0.7803, 0.7494, 0.776, 0.7769, 0.8401, 0.782, 0.8824, 0.7506, 0.8767, 0.7489, 0.8341, 0.2958, 0.8982, 0.2507, 0.905, 0.2507, 0.9031, 0.3005, 0.8963, 0.3028, 0.8723, 0.2958, 0.8982, 0.3005, 0.8963, 0.3091, 0.8668, 0.7505, 0.3938, 0.8039, 0.3938, 0.7956, 0.4216, 0.7505, 0.4277, 0.1924, 0.8668, 0.2095, 0.8627, 0.202, 0.8883, 0.202, 0.8973, 0.2193, 0.7808, 0.2178, 0.7655, 0.2507, 0.7434, 0.2507, 0.7741, 0.202, 0.8973, 0.202, 0.8883, 0.2507, 0.8942, 0.2507, 0.9031, 0.2095, 0.8627, 0.2507, 0.8627, 0.2507, 0.8942, 0.202, 0.8883, 0.213, 0.8203, 0.2507, 0.8203, 0.2507, 0.8627, 0.2095, 0.8627, 0.7489, 0.8341, 0.721, 0.8285, 0.7226, 0.8724, 0.7506, 0.8767, 0.7505, 0.3515, 0.795, 0.3515, 0.8039, 0.3938, 0.7505, 0.3938, 0.7281, 0.7489, 0.7281, 0.7718, 0.7494, 0.776, 0.7505, 0.3057, 0.7505, 0.2687, 0.7871, 0.2916, 0.7855, 0.3062, 0.7466, 0.7912, 0.7494, 0.776, 0.7281, 0.7718, 0.7246, 0.7876, 0.748, 0.8163, 0.7466, 0.7912, 0.7246, 0.7876, 0.7236, 0.8111, 0.7505, 0.3329, 0.7505, 0.3057, 0.7855, 0.3062, 0.7842, 0.3329, 0.2206, 0.8035, 0.2193, 0.7808, 0.2507, 0.7741, 0.2507, 0.8035, 0.7692, 0.8215, 0.766, 0.7948, 0.7466, 0.7912, 0.748, 0.8163, 0.766, 0.7948, 0.7681, 0.7803, 0.7494, 0.776, 0.7466, 0.7912, 0.7769, 0.8401, 0.7489, 0.8341, 0.7506, 0.8767, 0.782, 0.8824, 0.2067, 0.8991, 0.202, 0.8973, 0.2507, 0.9031, 0.2507, 0.905, 0.1987, 0.8723, 0.1924, 0.8668, 0.202, 0.8973, 0.2067, 0.8991, 0.7707, 0.7574, 0.7281, 0.7489, 0.7494, 0.776, 0.7681, 0.7803, 0.7707, 0.7574, 0.7494, 0.776, 0.7281, 0.7489, 0.7707, 0.7574, 0.7494, 0.776, 0.7692, 0.8215, 0.748, 0.8163, 0.7489, 0.8341, 0.7769, 0.8401, 0.7505, 0.3329, 0.7842, 0.3329, 0.795, 0.3515, 0.7505, 0.3515, 0.748, 0.8163, 0.7236, 0.8111, 0.721, 0.8285, 0.7489, 0.8341, 0.2206, 0.8035, 0.2507, 0.8035, 0.2507, 0.8203, 0.213, 0.8203, 0.7692, 0.8215, 0.7769, 0.8401, 0.7489, 0.8341, 0.748, 0.8163, 0.7505, 0.3329, 0.7505, 0.3515, 0.7061, 0.3515, 0.7168, 0.3329, 0.748, 0.8163, 0.7489, 0.8341, 0.721, 0.8285, 0.7236, 0.8111, 0.2809, 0.8035, 0.2884, 0.8203, 0.2507, 0.8203, 0.2507, 0.8035, 0.2861, 0.7761, 0.2588, 0.7654, 0.2754, 0.7619, 0.717, 0.2306, 0.7006, 0.2387, 0.7135, 0.1731, 0.7236, 0.1715, 0.7253, 0.2791, 0.7042, 0.2863, 0.7006, 0.2387, 0.717, 0.2306, 0.7728, 0.775, 0.73, 0.7756, 0.7371, 0.731, 0.7674, 0.7274, 0.7303, 0.7616, 0.7728, 0.7617, 0.7674, 0.7135, 0.7309, 0.7183, 0.2754, 0.7619, 0.2558, 0.7557, 0.2559, 0.7138, 0.2828, 0.7193, 0.7721, 0.6602, 0.7682, 0.6619, 0.7471, 0.6563, 0.7444, 0.6547, 0.7674, 0.7274, 0.7371, 0.731, 0.7471, 0.6563, 0.7682, 0.6619, 0.7309, 0.7183, 0.7674, 0.7135, 0.7679, 0.6586, 0.7471, 0.653, 0.2828, 0.7193, 0.2559, 0.7138, 0.2591, 0.6508, 0.2759, 0.6524, 0.2988, 0.7261, 0.2828, 0.7193, 0.2759, 0.6524, 0.2857, 0.654, 0.7679, 0.6586, 0.7721, 0.6602, 0.7444, 0.6547, 0.7471, 0.653, 0.2947, 0.7692, 0.2754, 0.7619, 0.2828, 0.7193, 0.2988, 0.7261, 0.7462, 0.273, 0.7253, 0.2791, 0.717, 0.2306, 0.7449, 0.2248, 0.7449, 0.2248, 0.717, 0.2306, 0.7236, 0.1715, 0.7413, 0.1698, 0.7431, 0.284, 0.7109, 0.2943, 0.7253, 0.2791, 0.2588, 0.7654, 0.2558, 0.7557, 0.2754, 0.7619, 0.7337, 0.7717, 0.77, 0.7726, 0.7728, 0.7617, 0.7303, 0.7616, 0.77, 0.7829, 0.7337, 0.7827, 0.73, 0.7756, 0.7728, 0.775, 0.7109, 0.2943, 0.7042, 0.2863, 0.7253, 0.2791, 0.2947, 0.7692, 0.2861, 0.7761, 0.2754, 0.7619, 0.7462, 0.273, 0.7431, 0.284, 0.7253, 0.2791, 0.77, 0.7726, 0.7337, 0.7717, 0.7337, 0.7827, 0.77, 0.7829, 0.2153, 0.7761, 0.2261, 0.7619, 0.2426, 0.7654, 0.784, 0.2306, 0.7775, 0.1715, 0.7875, 0.1731, 0.8004, 0.2387, 0.7757, 0.2791, 0.784, 0.2306, 0.8004, 0.2387, 0.7969, 0.2863, 0.7728, 0.775, 0.7674, 0.7274, 0.7371, 0.731, 0.73, 0.7756, 0.7303, 0.7616, 0.7309, 0.7183, 0.7674, 0.7135, 0.7728, 0.7617, 0.2261, 0.7619, 0.2187, 0.7193, 0.2455, 0.7138, 0.2457, 0.7557, 0.7775, 0.1715, 0.7763, 0.1659, 0.7863, 0.1676, 0.7875, 0.1731, 0.7674, 0.7274, 0.7682, 0.6619, 0.7471, 0.6563, 0.7371, 0.731, 0.7309, 0.7183, 0.7471, 0.653, 0.7679, 0.6586, 0.7674, 0.7135, 0.2187, 0.7193, 0.2256, 0.6524, 0.2423, 0.6508, 0.2455, 0.7138, 0.2026, 0.7261, 0.2158, 0.654, 0.2256, 0.6524, 0.2187, 0.7193, 0.7679, 0.6586, 0.7471, 0.653, 0.7444, 0.6547, 0.7721, 0.6602, 0.2068, 0.7692, 0.2026, 0.7261, 0.2187, 0.7193, 0.2261, 0.7619, 0.7548, 0.273, 0.7561, 0.2248, 0.784, 0.2306, 0.7757, 0.2791, 0.7561, 0.2248, 0.7598, 0.1698, 0.7775, 0.1715, 0.784, 0.2306, 0.7579, 0.284, 0.7757, 0.2791, 0.7901, 0.2943, 0.2426, 0.7654, 0.2261, 0.7619, 0.2457, 0.7557, 0.7337, 0.7717, 0.7303, 0.7616, 0.7728, 0.7617, 0.77, 0.7726, 0.77, 0.7829, 0.7728, 0.775, 0.73, 0.7756, 0.7337, 0.7827, 0.7901, 0.2943, 0.7757, 0.2791, 0.7969, 0.2863, 0.2068, 0.7692, 0.2261, 0.7619, 0.2153, 0.7761, 0.7548, 0.273, 0.7757, 0.2791, 0.7579, 0.284, 0.77, 0.7726, 0.77, 0.7829, 0.7337, 0.7827, 0.7337, 0.7717, 0.7505, 0.4713, 0.7505, 0.4902, 0.7303, 0.4852, 0.7292, 0.4713, 0.7486, 0.9536, 0.7484, 0.9788, 0.7312, 0.9717, 0.7312, 0.9497, 0.2499, 0.01153, 0.3807, 0.01153, 0.3285, 0.08183, 0.2499, 0.06961, 0.7717, 0.9598, 0.7712, 0.9737, 0.7484, 0.9788, 0.7486, 0.9536, 0.3737, 0.4063, 0.2499, 0.4368, 0.2499, 0.4706, 0.3829, 0.4373, 0.3829, 0.4373, 0.2499, 0.4706, 0.2499, 0.425, 0.3737, 0.3946, 0.3912, 0.2612, 0.3737, 0.3946, 0.2499, 0.425, 0.2499, 0.2612, 0.3285, 0.08183, 0.3912, 0.2612, 0.2499, 0.2612, 0.2499, 0.06961, 0.7734, 0.9383, 0.7717, 0.9598, 0.7486, 0.9536, 0.7501, 0.9292, 0.7501, 0.9292, 0.7486, 0.9536, 0.7312, 0.9497, 0.7324, 0.9201, 0.7505, 0.4497, 0.7505, 0.4713, 0.7292, 0.4713, 0.7315, 0.4497, 0.7505, 0.4713, 0.7719, 0.4713, 0.7707, 0.4852, 0.7505, 0.4902, 0.7486, 0.9536, 0.7312, 0.9497, 0.7312, 0.9717, 0.7484, 0.9788, 0.2499, 0.01153, 0.2499, 0.06961, 0.1713, 0.08183, 0.1191, 0.01153, 0.7717, 0.9598, 0.7486, 0.9536, 0.7484, 0.9788, 0.7712, 0.9737, 0.1261, 0.4063, 0.1169, 0.4373, 0.2499, 0.4706, 0.2499, 0.4368, 0.1169, 0.4373, 0.1261, 0.3946, 0.2499, 0.425, 0.2499, 0.4706, 0.1086, 0.2612, 0.2499, 0.2612, 0.2499, 0.425, 0.1261, 0.3946, 0.1713, 0.08183, 0.2499, 0.06961, 0.2499, 0.2612, 0.1086, 0.2612, 0.7734, 0.9383, 0.7501, 0.9292, 0.7486, 0.9536, 0.7717, 0.9598, 0.7501, 0.9292, 0.7324, 0.9201, 0.7312, 0.9497, 0.7486, 0.9536, 0.7505, 0.4497, 0.7695, 0.4497, 0.7719, 0.4713, 0.7505, 0.4713, 0.7501, 0.9292, 0.7501, 0.9292, 0.7742, 0.9383, 0.7734, 0.9383, 0.7734, 0.9383, 0.7742, 0.9383, 0.7501, 0.9292, 0.7501, 0.9292, 0.2921, 0.2038, 0.2499, 0.2927, 0.2499, 0.2038, 0.2077, 0.2038, 0.2499, 0.2038, 0.2499, 0.2927, 0.2499, 0.2038, 0.2077, 0.2038, 0.2921, 0.2038, 0.7149, 0.1722, 0.7047, 0.1458, 0.7198, 0.1457, 0.7714, 0.6609, 0.7429, 0.6583, 0.7451, 0.6338, 0.7807, 0.6346, 0.7421, 0.6564, 0.7714, 0.6589, 0.7808, 0.6344, 0.745, 0.6336, 0.258, 0.6541, 0.2535, 0.6321, 0.28, 0.6327, 0.7798, 0.5503, 0.7476, 0.5503, 0.7518, 0.5503, 0.7743, 0.5503, 0.7274, 0.08856, 0.7154, 0.08863, 0.7171, 0.06144, 0.7283, 0.06144, 0.7746, 0.5775, 0.752, 0.5773, 0.7518, 0.5503, 0.7742, 0.5503, 0.752, 0.5771, 0.7747, 0.5773, 0.7743, 0.5503, 0.7518, 0.5503, 0.2731, 0.5776, 0.2594, 0.5776, 0.262, 0.5516, 0.2728, 0.5516, 0.7375, 0.07025, 0.7212, 0.07025, 0.715, 0.0447, 0.7416, 0.0447, 0.7459, 0.5336, 0.7812, 0.5336, 0.789, 0.5051, 0.7813, 0.5591, 0.7468, 0.5591, 0.7459, 0.5336, 0.7812, 0.5336, 0.7468, 0.5591, 0.7814, 0.5591, 0.7812, 0.5336, 0.7459, 0.5336, 0.2782, 0.5601, 0.2622, 0.5601, 0.2589, 0.5355, 0.2854, 0.5355, 0.789, 0.5051, 0.7459, 0.5336, 0.7238, 0.5234, 0.7416, 0.0447, 0.715, 0.0447, 0.7119, 0.01621, 0.7432, 0.01621, 0.7812, 0.5336, 0.7459, 0.5336, 0.789, 0.5051, 0.7238, 0.5225, 0.7003, 0.5051, 0.7004, 0.5154, 0.2854, 0.5355, 0.2589, 0.5355, 0.2552, 0.5248, 0.2884, 0.5256, 0.789, 0.5051, 0.7003, 0.5051, 0.7238, 0.5225, 0.2579, 0.508, 0.2884, 0.508, 0.2884, 0.508, 0.2552, 0.508, 0.2884, 0.518, 0.2552, 0.518, 0.2552, 0.508, 0.2884, 0.508, 0.2884, 0.5256, 0.2552, 0.5248, 0.2552, 0.518, 0.2884, 0.518, 0.7003, 0.5051, 0.7238, 0.5234, 0.7004, 0.5154, 0.2842, 0.5777, 0.2731, 0.5776, 0.2728, 0.5516, 0.2827, 0.5516, 0.7408, 0.0885, 0.7274, 0.08856, 0.7283, 0.06144, 0.7383, 0.06144, 0.7742, 0.5503, 0.7518, 0.5503, 0.7476, 0.5503, 0.7798, 0.5503, 0.7474, 0.1456, 0.7198, 0.1457, 0.7274, 0.08856, 0.7408, 0.0885, 0.2944, 0.6323, 0.28, 0.6327, 0.2731, 0.5776, 0.2842, 0.5777, 0.28, 0.6327, 0.2535, 0.6321, 0.2594, 0.5776, 0.2731, 0.5776, 0.745, 0.6336, 0.7808, 0.6344, 0.7747, 0.5773, 0.752, 0.5771, 0.7807, 0.6346, 0.7451, 0.6338, 0.752, 0.5773, 0.7746, 0.5775, 0.7198, 0.1457, 0.7047, 0.1458, 0.7154, 0.08863, 0.7274, 0.08856, 0.7425, 0.1702, 0.7149, 0.1722, 0.7198, 0.1457, 0.2944, 0.6323, 0.2845, 0.656, 0.28, 0.6327, 0.7714, 0.6589, 0.7421, 0.6564, 0.7429, 0.6583, 0.7714, 0.6609, 0.7474, 0.1456, 0.7425, 0.1702, 0.7198, 0.1457, 0.2845, 0.656, 0.258, 0.6541, 0.28, 0.6327, 0.7003, 0.5051, 0.789, 0.5051, 0.7238, 0.5234, 0.7459, 0.5336, 0.789, 0.5051, 0.7238, 0.5225, 0.7862, 0.1722, 0.7813, 0.1457, 0.7963, 0.1458, 0.7714, 0.6609, 0.7807, 0.6346, 0.7451, 0.6338, 0.7429, 0.6583, 0.7421, 0.6564, 0.745, 0.6336, 0.7808, 0.6344, 0.7714, 0.6589, 0.2434, 0.6541, 0.2214, 0.6327, 0.2479, 0.6321, 0.7798, 0.5503, 0.7743, 0.5503, 0.7518, 0.5503, 0.7476, 0.5503, 0.7736, 0.08856, 0.7728, 0.06144, 0.784, 0.06144, 0.7857, 0.08863, 0.7746, 0.5775, 0.7742, 0.5503, 0.7518, 0.5503, 0.752, 0.5773, 0.752, 0.5771, 0.7518, 0.5503, 0.7743, 0.5503, 0.7747, 0.5773, 0.2283, 0.5776, 0.2286, 0.5516, 0.2394, 0.5516, 0.242, 0.5776, 0.7647, 0.07025, 0.7606, 0.0447, 0.7872, 0.0447, 0.781, 0.07025, 0.7459, 0.5336, 0.789, 0.5051, 0.7812, 0.5336, 0.7813, 0.5591, 0.7812, 0.5336, 0.7459, 0.5336, 0.7468, 0.5591, 0.7468, 0.5591, 0.7459, 0.5336, 0.7812, 0.5336, 0.7814, 0.5591, 0.2221, 0.5601, 0.2149, 0.5355, 0.2414, 0.5355, 0.2381, 0.5601, 0.789, 0.5051, 0.7238, 0.5234, 0.7459, 0.5336, 0.7606, 0.0447, 0.759, 0.01621, 0.7903, 0.01621, 0.7872, 0.0447, 0.7812, 0.5336, 0.789, 0.5051, 0.7459, 0.5336, 0.7238, 0.5225, 0.7004, 0.5154, 0.7003, 0.5051, 0.2149, 0.5355, 0.2119, 0.5256, 0.2451, 0.5248, 0.2414, 0.5355, 0.789, 0.5051, 0.7238, 0.5225, 0.7003, 0.5051, 0.2424, 0.508, 0.2451, 0.508, 0.2119, 0.508, 0.2119, 0.508, 0.2119, 0.518, 0.2119, 0.508, 0.2451, 0.508, 0.2451, 0.518, 0.2119, 0.5256, 0.2119, 0.518, 0.2451, 0.518, 0.2451, 0.5248, 0.7003, 0.5051, 0.7004, 0.5154, 0.7238, 0.5234, 0.2172, 0.5777, 0.2187, 0.5516, 0.2286, 0.5516, 0.2283, 0.5776, 0.7603, 0.0885, 0.7627, 0.06144, 0.7728, 0.06144, 0.7736, 0.08856, 0.7742, 0.5503, 0.7798, 0.5503, 0.7476, 0.5503, 0.7518, 0.5503, 0.7537, 0.1456, 0.7603, 0.0885, 0.7736, 0.08856, 0.7813, 0.1457, 0.207, 0.6323, 0.2172, 0.5777, 0.2283, 0.5776, 0.2214, 0.6327, 0.2214, 0.6327, 0.2283, 0.5776, 0.242, 0.5776, 0.2479, 0.6321, 0.745, 0.6336, 0.752, 0.5771, 0.7747, 0.5773, 0.7808, 0.6344, 0.7807, 0.6346, 0.7746, 0.5775, 0.752, 0.5773, 0.7451, 0.6338, 0.7813, 0.1457, 0.7736, 0.08856, 0.7857, 0.08863, 0.7963, 0.1458, 0.7585, 0.1702, 0.7813, 0.1457, 0.7862, 0.1722, 0.207, 0.6323, 0.2214, 0.6327, 0.2169, 0.656, 0.7714, 0.6589, 0.7714, 0.6609, 0.7429, 0.6583, 0.7421, 0.6564, 0.7537, 0.1456, 0.7813, 0.1457, 0.7585, 0.1702, 0.2169, 0.656, 0.2214, 0.6327, 0.2434, 0.6541, 0.7003, 0.5051, 0.7238, 0.5234, 0.789, 0.5051, 0.7459, 0.5336, 0.7238, 0.5225, 0.789, 0.5051, 0.597, 0.3911, 0.597, 0.4193, 0.5591, 0.4131, 0.5591, 0.397, 0.4006, 0.9012, 0.4006, 0.8968, 0.4376, 0.8909, 0.4006, 0.8653, 0.4006, 0.8697, 0.4376, 0.8753, 0.4006, 0.8968, 0.4006, 0.8697, 0.4376, 0.8753, 0.4376, 0.8909, 0.3673, 0.8899, 0.3683, 0.8714, 0.3869, 0.8701, 0.3869, 0.8938, 0.4006, 0.8969, 0.4006, 0.9012, 0.4376, 0.8909, 0.3683, 0.8714, 0.3641, 0.8716, 0.3869, 0.871, 0.3869, 0.8701, 0.6344, 0.393, 0.6354, 0.4122, 0.611, 0.4172, 0.611, 0.3924, 0.3869, 0.8938, 0.3869, 0.8701, 0.3991, 0.872, 0.3991, 0.8944, 0.3869, 0.871, 0.3991, 0.8721, 0.3991, 0.8721, 0.3869, 0.8938, 0.3991, 0.8944, 0.3991, 0.8945, 0.611, 0.3924, 0.611, 0.4172, 0.5986, 0.417, 0.5986, 0.3936, 0.3991, 0.8944, 0.3991, 0.872, 0.4006, 0.8697, 0.4006, 0.8968, 0.3991, 0.8721, 0.3991, 0.8721, 0.4006, 0.8697, 0.4006, 0.8653, 0.3991, 0.8945, 0.3991, 0.8944, 0.4006, 0.8968, 0.4006, 0.9012, 0.5986, 0.3936, 0.5986, 0.417, 0.597, 0.4193, 0.597, 0.3911, 0.4376, 0.8753, 0.4006, 0.8653, 0.4376, 0.8753, 0.4376, 0.8909, 0.4376, 0.8909, 0.4668, 0.8909, 0.4668, 0.8909, 0.4376, 0.8909, 0.4376, 0.8753, 0.4668, 0.8641, 0.4668, 0.8909, 0.5591, 0.397, 0.5591, 0.4131, 0.5291, 0.4131, 0.5291, 0.3853, 0.5291, 0.3853, 0.5291, 0.4131, 0.5135, 0.4131, 0.5135, 0.397, 0.4376, 0.8753, 0.4376, 0.8753, 0.4668, 0.8641, 0.4668, 0.8641, 0.4821, 0.8753, 0.4821, 0.8909, 0.4821, 0.8909, 0.4821, 0.8753, 0.4668, 0.8909, 0.4668, 0.8909, 0.4821, 0.8909, 0.4821, 0.8909, 0.4668, 0.8909, 0.4668, 0.8641, 0.4821, 0.8753, 0.4821, 0.8909, 0.3869, 0.8948, 0.3869, 0.8938, 0.3991, 0.8945, 0.3991, 0.8946, 0.3991, 0.8945, 0.4006, 0.9012, 0.4006, 0.8969, 0.3991, 0.872, 0.3991, 0.8721, 0.4006, 0.8653, 0.4006, 0.8697, 0.4668, 0.8641, 0.4668, 0.8641, 0.4821, 0.8753, 0.4821, 0.8753, 0.4006, 0.8697, 0.4006, 0.8653, 0.4376, 0.8753, 0.4376, 0.8909, 0.4006, 0.9012, 0.4376, 0.8909, 0.3991, 0.8946, 0.3869, 0.8948, 0.3991, 0.8945, 0.3869, 0.8701, 0.3869, 0.871, 0.3991, 0.8721, 0.3991, 0.872, 0.3869, 0.8701, 0.3991, 0.8721, 0.3631, 0.89, 0.3673, 0.8899, 0.3869, 0.8938, 0.3869, 0.8948, 0.3641, 0.8716, 0.3683, 0.8714, 0.3673, 0.8899, 0.3631, 0.89, 0.904, 0.3911, 0.942, 0.397, 0.942, 0.4131, 0.904, 0.4193, 0.1009, 0.9012, 0.06385, 0.8909, 0.1009, 0.8968, 0.1009, 0.8653, 0.06385, 0.8753, 0.1009, 0.8697, 0.1009, 0.8968, 0.06385, 0.8909, 0.06385, 0.8753, 0.1009, 0.8697, 0.1342, 0.8899, 0.1145, 0.8938, 0.1145, 0.8701, 0.1332, 0.8714, 0.1009, 0.8969, 0.06385, 0.8909, 0.1009, 0.9012, 0.1332, 0.8714, 0.1145, 0.8701, 0.1145, 0.871, 0.1374, 0.8716, 0.8666, 0.393, 0.89, 0.3924, 0.89, 0.4172, 0.8656, 0.4122, 0.1145, 0.8938, 0.1024, 0.8944, 0.1024, 0.872, 0.1145, 0.8701, 0.1145, 0.871, 0.1024, 0.8721, 0.1024, 0.8721, 0.1145, 0.8938, 0.1024, 0.8945, 0.1024, 0.8944, 0.89, 0.3924, 0.9025, 0.3936, 0.9025, 0.417, 0.89, 0.4172, 0.1024, 0.8944, 0.1009, 0.8968, 0.1009, 0.8697, 0.1024, 0.872, 0.1024, 0.8721, 0.1009, 0.8653, 0.1009, 0.8697, 0.1024, 0.8721, 0.1024, 0.8945, 0.1009, 0.9012, 0.1009, 0.8968, 0.1024, 0.8944, 0.1024, 0.8721, 0.1009, 0.8697, 0.1009, 0.8969, 0.1024, 0.8946, 0.06385, 0.8753, 0.06385, 0.8753, 0.1009, 0.8653, 0.06385, 0.8909, 0.03463, 0.8909, 0.03463, 0.8909, 0.06385, 0.8909, 0.06385, 0.8909, 0.03463, 0.8909, 0.03463, 0.8641, 0.06385, 0.8753, 0.942, 0.397, 0.9719, 0.3853, 0.9719, 0.4131, 0.942, 0.4131, 0.9719, 0.3853, 0.9875, 0.397, 0.9875, 0.4131, 0.9719, 0.4131, 0.06385, 0.8753, 0.03463, 0.8641, 0.03463, 0.8641, 0.06385, 0.8753, 0.01939, 0.8753, 0.01939, 0.8753, 0.01939, 0.8909, 0.01939, 0.8909, 0.03463, 0.8909, 0.01939, 0.8909, 0.01939, 0.8909, 0.03463, 0.8909, 0.03463, 0.8909, 0.01939, 0.8909, 0.01939, 0.8753, 0.03463, 0.8641, 0.1145, 0.8948, 0.1024, 0.8945, 0.1145, 0.8938, 0.1024, 0.8946, 0.1009, 0.8969, 0.1009, 0.9012, 0.1024, 0.8945, 0.1024, 0.872, 0.1009, 0.8697, 0.1009, 0.8653, 0.1024, 0.8721, 0.03463, 0.8641, 0.01939, 0.8753, 0.01939, 0.8753, 0.03463, 0.8641, 0.1009, 0.8697, 0.06385, 0.8753, 0.1009, 0.8653, 0.06385, 0.8909, 0.06385, 0.8909, 0.1009, 0.9012, 0.1024, 0.8946, 0.1024, 0.8945, 0.1145, 0.8948, 0.1145, 0.8701, 0.1024, 0.8721, 0.1145, 0.871, 0.1024, 0.872, 0.1024, 0.8721, 0.1145, 0.8701, 0.1384, 0.89, 0.1145, 0.8948, 0.1145, 0.8938, 0.1342, 0.8899, 0.1374, 0.8716, 0.1384, 0.89, 0.1342, 0.8899, 0.1332, 0.8714, 0.768, 0.9362, 0.7445, 0.9279, 0.7468, 0.9059, 0.7741, 0.9119, 0.2598, 0.9163, 0.2507, 0.9163, 0.2507, 0.895, 0.268, 0.895, 0.7505, 0.4476, 0.7374, 0.4476, 0.7328, 0.4233, 0.7505, 0.4233, 0.768, 0.9362, 0.7741, 0.9119, 0.7468, 0.9059, 0.7445, 0.9279, 0.2416, 0.9163, 0.2334, 0.895, 0.2507, 0.895, 0.2507, 0.9163, 0.7505, 0.4476, 0.7505, 0.4233, 0.7683, 0.4233, 0.7636, 0.4476])
me_cube_010.materials.append(mat_material_005)
me_cube_010.materials.append(mat_material_002)
me_cube_010.materials.append(mat_material_001)
me_cube_010.materials.append(mat_material_003)
me_cube_010.materials.append(mat_material_004)
me_cube_010.materials.append(mat_material_006)
me_cube_010.materials.append(mat_material_007)
me_cube_010.use_remesh_fix_poles = True
me_cube_010.use_remesh_preserve_attributes = False
me_cube_010.use_paint_bone_selection = False
me_cube_010.use_paint_mask = True
me_cube_010.update()
me_cube_010.normals_split_custom_set([tuple(v) for v in zip(*[iter([0.03804, -0.7319, -0.6804, -0.682, -0.5584, -0.4723, -0.7871, 0.3745, -0.4901, -0.2534, 0.7533, -0.6069, -0.2534, 0.7533, -0.6069, -0.7871, 0.3745, -0.4901, -0.6538, 0.3654, 0.6626, -0.08415, 0.7168, 0.6922, -0.08415, 0.7168, 0.6922, -0.6538, 0.3654, 0.6626, -0.5301, -0.5845, 0.6143, 0.1607, -0.708, 0.6877, 0.1607, -0.708, 0.6877, -0.5301, -0.5845, 0.6143, -0.682, -0.5584, -0.4723, 0.03804, -0.7319, -0.6804, 0.3474, -0.6827, -0.6428, 0.3545, 0.6965, -0.6239, 0.7717, 0.4431, -0.4562, 0.7946, -0.3745, -0.4779, -0.6538, 0.3654, 0.6626, -0.7871, 0.3745, -0.4901, -0.682, -0.5584, -0.4723, -0.5301, -0.5845, 0.6143, 0.276, 0.6497, 0.7083, 0.2734, -0.6794, 0.6809, 0.7807, -0.3995, 0.4806, 0.7544, 0.4243, 0.5008, 0.2734, -0.6794, 0.6809, 0.3474, -0.6827, -0.6428, 0.7946, -0.3745, -0.4779, 0.7807, -0.3995, 0.4806, 0.3545, 0.6965, -0.6239, 0.276, 0.6497, 0.7083, 0.7544, 0.4243, 0.5008, 0.7717, 0.4431, -0.4562, 0.2419, -0.6881, 0.6841, 0.1607, -0.708, 0.6877, 0.03804, -0.7319, -0.6804, 0.1339, -0.6215, -0.7719, 0.2058, 0.7325, 0.6489, -0.08415, 0.7168, 0.6922, 0.1607, -0.708, 0.6877, 0.2419, -0.6881, 0.6841, 0.1062, 0.6707, -0.7341, -0.2534, 0.7533, -0.6069, -0.08415, 0.7168, 0.6922, 0.2058, 0.7325, 0.6489, 0.1339, -0.6215, -0.7719, 0.03804, -0.7319, -0.6804, -0.2534, 0.7533, -0.6069, 0.1062, 0.6707, -0.7341, 0.7717, 0.4431, -0.4562, 0.7544, 0.4243, 0.5008, 0.7807, -0.3995, 0.4806, 0.7946, -0.3745, -0.4779, 0.1062, 0.6707, -0.7341, 0.2058, 0.7325, 0.6489, 0.276, 0.6497, 0.7083, 0.3545, 0.6965, -0.6239, 0.2419, -0.6881, 0.6841, 0.1339, -0.6215, -0.7719, 0.3474, -0.6827, -0.6428, 0.2734, -0.6794, 0.6809, 0.2058, 0.7325, 0.6489, 0.2419, -0.6881, 0.6841, 0.2734, -0.6794, 0.6809, 0.276, 0.6497, 0.7083, 0.1339, -0.6215, -0.7719, 0.1062, 0.6707, -0.7341, 0.3545, 0.6965, -0.6239, 0.3474, -0.6827, -0.6428, -0.03804, -0.7319, -0.6804, 0.2539, 0.7535, -0.6064, 0.7871, 0.3745, -0.4901, 0.682, -0.5584, -0.4723, 0.2539, 0.7535, -0.6064, 0.08415, 0.7168, 0.6922, 0.6538, 0.3654, 0.6626, 0.7871, 0.3745, -0.4901, 0.08415, 0.7168, 0.6922, -0.1607, -0.708, 0.6877, 0.5301, -0.5845, 0.6143, 0.6538, 0.3654, 0.6626, -0.1607, -0.708, 0.6877, -0.03804, -0.7319, -0.6804, 0.682, -0.5584, -0.4723, 0.5301, -0.5845, 0.6143, -0.3474, -0.6827, -0.6428, -0.7946, -0.3745, -0.4779, -0.7717, 0.4431, -0.4562, -0.3545, 0.6965, -0.6239, 0.6538, 0.3654, 0.6626, 0.5301, -0.5845, 0.6143, 0.682, -0.5584, -0.4723, 0.7871, 0.3745, -0.4901, -0.276, 0.6497, 0.7083, -0.7544, 0.4243, 0.5008, -0.7807, -0.3995, 0.4806, -0.2734, -0.6794, 0.6809, -0.2734, -0.6794, 0.6809, -0.7807, -0.3995, 0.4806, -0.7946, -0.3745, -0.4779, -0.3474, -0.6827, -0.6428, -0.3545, 0.6965, -0.6239, -0.7717, 0.4431, -0.4562, -0.7544, 0.4243, 0.5008, -0.276, 0.6497, 0.7083, -0.2419, -0.6881, 0.6841, -0.1339, -0.6215, -0.7719, -0.03804, -0.7319, -0.6804, -0.1607, -0.708, 0.6877, -0.2058, 0.7325, 0.6489, -0.2419, -0.6881, 0.6841, -0.1607, -0.708, 0.6877, 0.08415, 0.7168, 0.6922, -0.1062, 0.6707, -0.7341, -0.2058, 0.7325, 0.6489, 0.08415, 0.7168, 0.6922, 0.2539, 0.7535, -0.6064, -0.1339, -0.6215, -0.7719, -0.1062, 0.6707, -0.7341, 0.2539, 0.7535, -0.6064, -0.03804, -0.7319, -0.6804, -0.7717, 0.4431, -0.4562, -0.7946, -0.3745, -0.4779, -0.7807, -0.3995, 0.4806, -0.7544, 0.4243, 0.5008, -0.1062, 0.6707, -0.7341, -0.3545, 0.6965, -0.6239, -0.276, 0.6497, 0.7083, -0.2058, 0.7325, 0.6489, -0.2419, -0.6881, 0.6841, -0.2734, -0.6794, 0.6809, -0.3474, -0.6827, -0.6428, -0.1339, -0.6215, -0.7719, -0.2058, 0.7325, 0.6489, -0.276, 0.6497, 0.7083, -0.2734, -0.6794, 0.6809, -0.2419, -0.6881, 0.6841, -0.1339, -0.6215, -0.7719, -0.3474, -0.6827, -0.6428, -0.3545, 0.6965, -0.6239, -0.1062, 0.6707, -0.7341, 0.0008893, 0.995, 0.09999, 0.007055, 0.5128, 0.8585, 0.4924, 0.4836, 0.7236, 0.6316, 0.7697, 0.09292, 0.9922, -0.1185, 0.03891, 0.6599, -0.2208, 0.7181, 0.5632, -0.6244, 0.5412, 0.5038, -0.8327, 0.2298, 0.5335, -0.845, -0.03734, 0.0, -0.9953, -0.0971, -4.686e-09, -0.5019, -0.8649, 0.6147, -0.6682, -0.4191, 0.6599, -0.2208, 0.7181, 0.008492, -0.3278, 0.9447, 0.005538, -0.6748, 0.738, 0.5632, -0.6244, 0.5412, 0.5038, -0.8327, 0.2298, 0.5632, -0.6244, 0.5412, 0.005538, -0.6748, 0.738, 0.001593, -0.9503, 0.3115, 0.5646, -0.7966, -0.2159, 0.5038, -0.8327, 0.2298, 0.001593, -0.9503, 0.3115, -1.164e-08, -0.9963, -0.0855, 0.9477, -0.04073, -0.3166, 0.9922, -0.1185, 0.03891, 0.5038, -0.8327, 0.2298, 0.5646, -0.7966, -0.2159, 0.0, 0.9674, -0.2534, 0.0008893, 0.995, 0.09999, 0.6316, 0.7697, 0.09292, 0.5521, 0.7668, -0.3274, 0.9194, 0.05996, -0.3888, 0.6147, -0.6682, -0.4191, -4.686e-09, -0.5019, -0.8649, 0.0, 1.0, 0.008298, 0.6013, 0.7973, 0.05247, 0.603, 0.7693, -0.211, 5.035e-09, 0.7236, -0.6903, 0.9958, -0.06904, 0.06058, 0.5335, -0.845, -0.03734, 0.6147, -0.6682, -0.4191, 0.9194, 0.05996, -0.3888, 0.9662, 0.01164, -0.2576, 0.5022, -0.8481, -0.1688, 0.5335, -0.845, -0.03734, 0.9958, -0.06904, 0.06058, 0.0, 0.9736, -0.2285, 0.4768, 0.8151, -0.3292, 0.6013, 0.7973, 0.05247, 0.0, 1.0, 0.008298, 0.5022, -0.8481, -0.1688, -1.397e-08, -0.9941, -0.1087, 0.0, -0.9953, -0.0971, 0.5335, -0.845, -0.03734, 0.4768, 0.8151, -0.3292, 0.9662, 0.01164, -0.2576, 0.9958, -0.06904, 0.06058, 0.6013, 0.7973, 0.05247, 0.6013, 0.7973, 0.05247, 0.9958, -0.06904, 0.06058, 0.9194, 0.05996, -0.3888, 0.603, 0.7693, -0.211, 5.035e-09, 0.7236, -0.6903, 0.603, 0.7693, -0.211, 0.9194, 0.05996, -0.3888, 0.5521, 0.7668, -0.3274, 0.6316, 0.7697, 0.09292, 0.9922, -0.1185, 0.03891, 0.9477, -0.04073, -0.3166, 0.4924, 0.4836, 0.7236, 0.007055, 0.5128, 0.8585, 0.008492, -0.3278, 0.9447, 0.6599, -0.2208, 0.7181, 0.6316, 0.7697, 0.09292, 0.4924, 0.4836, 0.7236, 0.6599, -0.2208, 0.7181, 0.9922, -0.1185, 0.03891, 0.0008893, 0.995, 0.09999, -0.6346, 0.7665, 0.09839, -0.4774, 0.4839, 0.7335, 0.007055, 0.5128, 0.8585, -0.9914, -0.1202, 0.05117, -0.5054, -0.8319, 0.2292, -0.5479, -0.6273, 0.5534, -0.6456, -0.2243, 0.73, -0.5335, -0.845, -0.03734, -0.6147, -0.6682, -0.4191, -4.686e-09, -0.5019, -0.8649, 0.0, -0.9953, -0.0971, -0.6456, -0.2243, 0.73, -0.5479, -0.6273, 0.5534, 0.005538, -0.6748, 0.738, 0.008492, -0.3278, 0.9447, -0.5054, -0.8319, 0.2292, 0.001593, -0.9503, 0.3115, 0.005538, -0.6748, 0.738, -0.5479, -0.6273, 0.5534, -0.5646, -0.7966, -0.2159, -1.164e-08, -0.9963, -0.0855, 0.001593, -0.9503, 0.3115, -0.5054, -0.8319, 0.2292, -0.9477, -0.04073, -0.3166, -0.5646, -0.7966, -0.2159, -0.5054, -0.8319, 0.2292, -0.9914, -0.1202, 0.05117, 0.0, 0.9674, -0.2534, -0.5521, 0.7668, -0.3274, -0.6346, 0.7665, 0.09839, 0.0008893, 0.995, 0.09999, -4.686e-09, -0.5019, -0.8649, -0.6147, -0.6682, -0.4191, -0.9194, 0.05996, -0.3888, 0.0, 1.0, 0.008298, 5.035e-09, 0.7236, -0.6903, -0.603, 0.7693, -0.211, -0.6013, 0.7973, 0.05247, -0.9958, -0.06904, 0.06058, -0.9194, 0.05996, -0.3888, -0.6147, -0.6682, -0.4191, -0.5335, -0.845, -0.03734, -0.9662, 0.01164, -0.2576, -0.9958, -0.06904, 0.06058, -0.5335, -0.845, -0.03734, -0.5022, -0.8481, -0.1688, 0.0, 0.9736, -0.2285, 0.0, 1.0, 0.008298, -0.6013, 0.7973, 0.05247, -0.4768, 0.8151, -0.3292, -0.5022, -0.8481, -0.1688, -0.5335, -0.845, -0.03734, 0.0, -0.9953, -0.0971, -1.397e-08, -0.9941, -0.1087, -0.4768, 0.8151, -0.3292, -0.6013, 0.7973, 0.05247, -0.9958, -0.06904, 0.06058, -0.9662, 0.01164, -0.2576, -0.6013, 0.7973, 0.05247, -0.603, 0.7693, -0.211, -0.9194, 0.05996, -0.3888, -0.9958, -0.06904, 0.06058, -0.5521, 0.7668, -0.3274, -0.9477, -0.04073, -0.3166, -0.9914, -0.1202, 0.05117, -0.6346, 0.7665, 0.09839, -0.4774, 0.4839, 0.7335, -0.6456, -0.2243, 0.73, 0.008492, -0.3278, 0.9447, 0.007055, 0.5128, 0.8585, -0.6346, 0.7665, 0.09839, -0.9914, -0.1202, 0.05117, -0.6456, -0.2243, 0.73, -0.4774, 0.4839, 0.7335, 5.035e-09, 0.7236, -0.6903, -4.686e-09, -0.5019, -0.8649, -0.9194, 0.05996, -0.3888, -0.603, 0.7693, -0.211, 5.035e-09, 0.7236, -0.6903, -0.9194, 0.05996, -0.3888, -4.686e-09, -0.5019, -0.8649, 5.035e-09, 0.7236, -0.6903, 0.9194, 0.05996, -0.3888, -0.4768, 0.8151, -0.3292, -0.9662, 0.01164, -0.2576, -0.9477, -0.04073, -0.3166, -0.5521, 0.7668, -0.3274, 0.0, 0.9736, -0.2285, -0.4768, 0.8151, -0.3292, -0.5521, 0.7668, -0.3274, 0.0, 0.9674, -0.2534, -0.9662, 0.01164, -0.2576, -0.5022, -0.8481, -0.1688, -0.5646, -0.7966, -0.2159, -0.9477, -0.04073, -0.3166, -0.5022, -0.8481, -0.1688, -1.397e-08, -0.9941, -0.1087, -1.164e-08, -0.9963, -0.0855, -0.5646, -0.7966, -0.2159, 0.4768, 0.8151, -0.3292, 0.5521, 0.7668, -0.3274, 0.9477, -0.04073, -0.3166, 0.9662, 0.01164, -0.2576, 0.0, 0.9736, -0.2285, 0.0, 0.9674, -0.2534, 0.5521, 0.7668, -0.3274, 0.4768, 0.8151, -0.3292, 0.9662, 0.01164, -0.2576, 0.9477, -0.04073, -0.3166, 0.5646, -0.7966, -0.2159, 0.5022, -0.8481, -0.1688, 0.5022, -0.8481, -0.1688, 0.5646, -0.7966, -0.2159, -1.164e-08, -0.9963, -0.0855, -1.397e-08, -0.9941, -0.1087, 0.1417, -0.3961, 0.9072, -0.6699, -0.3809, 0.6373, -0.02685, -0.9579, 0.2858, 0.0923, 0.9947, -0.04533, 0.8244, 0.5625, -0.06251, 0.6826, 0.5063, -0.527, 0.102, 0.8092, -0.5787, -0.02343, 0.9927, 0.1186, 0.6812, 0.6459, 0.3446, 0.8244, 0.5625, -0.06251, 0.0923, 0.9947, -0.04533, 0.6812, 0.6459, 0.3446, 0.7327, -0.5586, 0.3887, 0.8789, -0.4715, -0.07219, 0.8244, 0.5625, -0.06251, -0.7927, -0.5915, 0.1476, -0.736, 0.6677, 0.1118, -0.7796, 0.6249, -0.04106, -0.76, -0.6384, -0.1221, -0.02685, -0.9579, 0.2858, -0.7927, -0.5915, 0.1476, -0.76, -0.6384, -0.1221, 0.1938, -0.9704, -0.1444, 0.102, 0.8092, -0.5787, 0.6826, 0.5063, -0.527, 0.719, -0.2695, -0.6406, 0.2083, -0.5359, -0.8182, 0.8244, 0.5625, -0.06251, 0.8789, -0.4715, -0.07219, 0.719, -0.2695, -0.6406, 0.6826, 0.5063, -0.527, -0.76, -0.6384, -0.1221, -0.7796, 0.6249, -0.04106, -0.5921, 0.5746, -0.565, -0.5821, -0.3552, -0.7314, 0.1938, -0.9704, -0.1444, -0.76, -0.6384, -0.1221, -0.5821, -0.3552, -0.7314, 0.2083, -0.5359, -0.8182, 0.8789, -0.4715, -0.07219, 0.1938, -0.9704, -0.1444, 0.2083, -0.5359, -0.8182, 0.719, -0.2695, -0.6406, -0.5921, 0.5746, -0.565, 0.102, 0.8092, -0.5787, 0.2083, -0.5359, -0.8182, -0.5821, -0.3552, -0.7314, 0.7327, -0.5586, 0.3887, -0.02685, -0.9579, 0.2858, 0.1938, -0.9704, -0.1444, 0.8789, -0.4715, -0.07219, -0.736, 0.6677, 0.1118, -0.02343, 0.9927, 0.1186, 0.0923, 0.9947, -0.04533, -0.7796, 0.6249, -0.04106, -0.7796, 0.6249, -0.04106, 0.0923, 0.9947, -0.04533, 0.102, 0.8092, -0.5787, -0.5921, 0.5746, -0.565, -0.6197, 0.4873, 0.6153, 0.1826, 0.466, 0.8657, -0.02343, 0.9927, 0.1186, -0.6699, -0.3809, 0.6373, -0.7927, -0.5915, 0.1476, -0.02685, -0.9579, 0.2858, -0.6699, -0.3809, 0.6373, -0.6197, 0.4873, 0.6153, -0.736, 0.6677, 0.1118, -0.7927, -0.5915, 0.1476, 0.1826, 0.466, 0.8657, 0.1417, -0.3961, 0.9072, 0.7327, -0.5586, 0.3887, 0.6812, 0.6459, 0.3446, 0.1826, 0.466, 0.8657, 0.6812, 0.6459, 0.3446, -0.02343, 0.9927, 0.1186, 0.7327, -0.5586, 0.3887, 0.1417, -0.3961, 0.9072, -0.02685, -0.9579, 0.2858, -0.736, 0.6677, 0.1118, -0.6197, 0.4873, 0.6153, -0.02343, 0.9927, 0.1186, -0.6197, 0.4873, 0.6153, -0.6699, -0.3809, 0.6373, 0.1417, -0.3961, 0.9072, 0.1826, 0.466, 0.8657, -0.1417, -0.3961, 0.9072, 0.02685, -0.9579, 0.2858, 0.6699, -0.3809, 0.6373, -0.0923, 0.9947, -0.04533, -0.102, 0.8092, -0.5787, -0.6826, 0.5063, -0.527, -0.8244, 0.5625, -0.06251, 0.02343, 0.9927, 0.1186, -0.0923, 0.9947, -0.04533, -0.8244, 0.5625, -0.06251, -0.6812, 0.6459, 0.3446, -0.6812, 0.6459, 0.3446, -0.8244, 0.5625, -0.06251, -0.8789, -0.4715, -0.07219, -0.7327, -0.5586, 0.3887, 0.7927, -0.5915, 0.1476, 0.76, -0.6384, -0.1221, 0.7796, 0.6249, -0.04106, 0.736, 0.6677, 0.1118, 0.02685, -0.9579, 0.2858, -0.1938, -0.9704, -0.1444, 0.76, -0.6384, -0.1221, 0.7927, -0.5915, 0.1476, -0.102, 0.8092, -0.5787, -0.2083, -0.5359, -0.8182, -0.719, -0.2695, -0.6406, -0.6826, 0.5063, -0.527, -0.8244, 0.5625, -0.06251, -0.6826, 0.5063, -0.527, -0.719, -0.2695, -0.6406, -0.8789, -0.4715, -0.07219, 0.76, -0.6384, -0.1221, 0.5821, -0.3552, -0.7314, 0.5921, 0.5746, -0.565, 0.7796, 0.6249, -0.04106, -0.1938, -0.9704, -0.1444, -0.2083, -0.5359, -0.8182, 0.5821, -0.3552, -0.7314, 0.76, -0.6384, -0.1221, -0.8789, -0.4715, -0.07219, -0.719, -0.2695, -0.6406, -0.2083, -0.5359, -0.8182, -0.1938, -0.9704, -0.1444, 0.5921, 0.5746, -0.565, 0.5821, -0.3552, -0.7314, -0.2083, -0.5359, -0.8182, -0.102, 0.8092, -0.5787, -0.7327, -0.5586, 0.3887, -0.8789, -0.4715, -0.07219, -0.1938, -0.9704, -0.1444, 0.02685, -0.9579, 0.2858, 0.736, 0.6677, 0.1118, 0.7796, 0.6249, -0.04106, -0.0923, 0.9947, -0.04533, 0.02343, 0.9927, 0.1186, 0.7796, 0.6249, -0.04106, 0.5921, 0.5746, -0.565, -0.102, 0.8092, -0.5787, -0.0923, 0.9947, -0.04533, 0.6197, 0.4873, 0.6153, 0.02343, 0.9927, 0.1186, -0.1826, 0.466, 0.8657, 0.6699, -0.3809, 0.6373, 0.02685, -0.9579, 0.2858, 0.7927, -0.5915, 0.1476, 0.6699, -0.3809, 0.6373, 0.7927, -0.5915, 0.1476, 0.736, 0.6677, 0.1118, 0.6197, 0.4873, 0.6153, -0.1826, 0.466, 0.8657, -0.6812, 0.6459, 0.3446, -0.7327, -0.5586, 0.3887, -0.1417, -0.3961, 0.9072, -0.1826, 0.466, 0.8657, 0.02343, 0.9927, 0.1186, -0.6812, 0.6459, 0.3446, -0.7327, -0.5586, 0.3887, 0.02685, -0.9579, 0.2858, -0.1417, -0.3961, 0.9072, 0.736, 0.6677, 0.1118, 0.02343, 0.9927, 0.1186, 0.6197, 0.4873, 0.6153, 0.6197, 0.4873, 0.6153, -0.1826, 0.466, 0.8657, -0.1417, -0.3961, 0.9072, 0.6699, -0.3809, 0.6373, 1.669e-08, 0.9983, 0.05787, 9.106e-08, 0.7239, 0.6899, 0.6174, 0.6288, 0.4728, 0.7153, 0.6974, 0.04332, 0.9995, -0.01197, -0.02818, 0.7313, -0.04114, 0.6808, 0.6847, -0.5937, 0.4227, 0.7927, -0.6056, -0.0697, 7.985e-08, 0.3985, -0.9172, 0.7029, 0.2004, -0.6825, 0.513, -0.2808, -0.8111, 3.904e-07, -0.6286, -0.7777, 0.7153, 0.6974, 0.04332, 0.6174, 0.6288, 0.4728, 0.7313, -0.04114, 0.6808, 0.9995, -0.01197, -0.02818, 0.6174, 0.6288, 0.4728, 9.106e-08, 0.7239, 0.6899, 2.325e-07, -0.05582, 0.9984, 0.7313, -0.04114, 0.6808, 0.7313, -0.04114, 0.6808, 2.325e-07, -0.05582, 0.9984, 2.072e-07, -0.8119, 0.5838, 0.6847, -0.5937, 0.4227, 0.7927, -0.6056, -0.0697, 0.6847, -0.5937, 0.4227, 2.072e-07, -0.8119, 0.5838, 2.033e-08, -0.9992, -0.04085, 0.513, -0.2808, -0.8111, 0.7927, -0.6056, -0.0697, 2.033e-08, -0.9992, -0.04085, 3.904e-07, -0.6286, -0.7777, 0.5406, 0.6991, -0.4679, 0.7153, 0.6974, 0.04332, 0.9995, -0.01197, -0.02818, 0.7029, 0.2004, -0.6825, 0.7029, 0.2004, -0.6825, 0.9995, -0.01197, -0.02818, 0.7927, -0.6056, -0.0697, 0.513, -0.2808, -0.8111, -1.816e-07, 0.8418, -0.5398, 1.669e-08, 0.9983, 0.05787, 0.7153, 0.6974, 0.04332, 0.5406, 0.6991, -0.4679, 1.669e-08, 0.9983, 0.05787, -0.7153, 0.6974, 0.04332, -0.6174, 0.6288, 0.4728, 9.106e-08, 0.7239, 0.6899, -0.9995, -0.01197, -0.02818, -0.7927, -0.6056, -0.0697, -0.6847, -0.5937, 0.4227, -0.7313, -0.04114, 0.6808, 7.985e-08, 0.3985, -0.9172, 3.904e-07, -0.6286, -0.7777, -0.513, -0.2808, -0.8111, -0.7029, 0.2004, -0.6825, -0.7153, 0.6974, 0.04332, -0.9995, -0.01197, -0.02818, -0.7313, -0.04114, 0.6808, -0.6174, 0.6288, 0.4728, -0.6174, 0.6288, 0.4728, -0.7313, -0.04114, 0.6808, 2.325e-07, -0.05582, 0.9984, 9.106e-08, 0.7239, 0.6899, -0.7313, -0.04114, 0.6808, -0.6847, -0.5937, 0.4227, 2.072e-07, -0.8119, 0.5838, 2.325e-07, -0.05582, 0.9984, -0.7927, -0.6056, -0.0697, 2.033e-08, -0.9992, -0.04085, 2.072e-07, -0.8119, 0.5838, -0.6847, -0.5937, 0.4227, -0.513, -0.2808, -0.8111, 3.904e-07, -0.6286, -0.7777, 2.033e-08, -0.9992, -0.04085, -0.7927, -0.6056, -0.0697, -0.5406, 0.6991, -0.4679, -0.7029, 0.2004, -0.6825, -0.9995, -0.01197, -0.02818, -0.7153, 0.6974, 0.04332, -0.7029, 0.2004, -0.6825, -0.513, -0.2808, -0.8111, -0.7927, -0.6056, -0.0697, -0.9995, -0.01197, -0.02818, -1.816e-07, 0.8418, -0.5398, -0.5406, 0.6991, -0.4679, -0.7153, 0.6974, 0.04332, 1.669e-08, 0.9983, 0.05787, 0.7029, 0.2004, -0.6825, 7.985e-08, 0.3985, -0.9172, -1.816e-07, 0.8418, -0.5398, 0.5406, 0.6991, -0.4679, -0.5406, 0.6991, -0.4679, -1.816e-07, 0.8418, -0.5398, 7.985e-08, 0.3985, -0.9172, -0.7029, 0.2004, -0.6825, 0.7142, -0.506, -0.4836, 0.0, -0.9134, 0.407, 0.0, -0.9126, -0.4088, -0.7142, -0.506, -0.4836, 0.0, -0.9126, -0.4088, 0.0, -0.9134, 0.407, 0.0, -0.9126, -0.4088, -0.7142, -0.506, -0.4836, 0.7142, -0.506, -0.4836, 0.4607, 0.3629, 0.81, 0.8414, 0.5266, 0.1216, 0.09946, 0.9829, 0.1551, 0.4607, 0.3629, 0.81, 0.4517, -0.5878, 0.6712, 0.8413, -0.54, 0.02402, 0.8414, 0.5266, 0.1216, -0.5591, -0.6089, 0.5628, -0.5691, 0.3858, 0.7261, -0.772, 0.6258, 0.1115, -0.807, -0.5896, -0.03201, -0.5591, -0.6089, 0.5628, -0.807, -0.5896, -0.03201, 0.103, -0.9932, -0.05515, -0.00184, 0.7839, -0.6208, 0.01925, -0.7751, -0.6316, -0.6427, -0.4433, -0.6248, -0.647, 0.411, -0.6422, 0.03162, 0.9952, -0.09272, 0.857, 0.4991, -0.1279, 0.6739, 0.3906, -0.6272, -0.00184, 0.7839, -0.6208, 0.857, 0.4991, -0.1279, 0.8263, -0.5496, -0.1233, 0.649, -0.4411, -0.6198, 0.6739, 0.3906, -0.6272, -0.8226, -0.5592, -0.1032, -0.829, 0.5507, -0.09743, -0.647, 0.411, -0.6422, -0.6427, -0.4433, -0.6248, 0.03868, -0.9955, -0.0862, -0.8226, -0.5592, -0.1032, -0.6427, -0.4433, -0.6248, 0.01925, -0.7751, -0.6316, -0.6579, 0.7483, 0.08526, 0.648, 0.7461, 0.1534, 0.7353, 0.6424, 0.216, -0.7353, 0.6591, 0.1579, -0.8198, -0.3888, 0.4204, -0.7353, 0.6591, 0.1579, -0.5693, 0.6608, -0.4891, 0.648, 0.7461, 0.1534, 0.6315, -0.7545, 0.1789, 0.8037, -0.3821, 0.456, 0.7353, 0.6424, 0.216, -0.6884, -0.7157, 0.1177, -0.6579, 0.7483, 0.08526, -0.7353, 0.6591, 0.1579, -0.8198, -0.3888, 0.4204, 0.6315, -0.7545, 0.1789, -0.6884, -0.7157, 0.1177, -0.8198, -0.3888, 0.4204, 0.8037, -0.3821, 0.456, 0.5885, 0.6515, -0.4787, 0.8037, -0.3821, 0.456, 0.7159, -0.2409, 0.6553, -0.7353, 0.6591, 0.1579, 0.7353, 0.6424, 0.216, 0.5885, 0.6515, -0.4787, -0.5693, 0.6608, -0.4891, 0.7353, 0.6424, 0.216, 0.8037, -0.3821, 0.456, 0.5885, 0.6515, -0.4787, -0.7478, -0.2177, 0.6272, -0.5796, -0.5759, -0.5766, -0.5967, -0.6462, 0.4757, 0.8037, -0.3821, 0.456, -0.8198, -0.3888, 0.4204, -0.7478, -0.2177, 0.6272, 0.7159, -0.2409, 0.6553, -0.5693, 0.6608, -0.4891, -0.5796, -0.5759, -0.5766, -0.7478, -0.2177, 0.6272, -0.5693, 0.6608, -0.4891, 0.5885, 0.6515, -0.4787, 0.577, -0.5798, -0.5753, -0.5796, -0.5759, -0.5766, 0.5951, -0.6472, 0.4765, -0.5967, -0.6462, 0.4757, -0.5796, -0.5759, -0.5766, 0.577, -0.5798, -0.5753, 0.7159, -0.2409, 0.6553, -0.7478, -0.2177, 0.6272, -0.5967, -0.6462, 0.4757, 0.5951, -0.6472, 0.4765, 0.577, -0.5798, -0.5753, 0.7159, -0.2409, 0.6553, 0.5951, -0.6472, 0.4765, 0.8263, -0.5496, -0.1233, 0.03868, -0.9955, -0.0862, 0.01925, -0.7751, -0.6316, 0.649, -0.4411, -0.6198, -0.829, 0.5507, -0.09743, 0.03162, 0.9952, -0.09272, -0.00184, 0.7839, -0.6208, -0.647, 0.411, -0.6422, 0.6739, 0.3906, -0.6272, 0.649, -0.4411, -0.6198, 0.01925, -0.7751, -0.6316, -0.00184, 0.7839, -0.6208, -0.772, 0.6258, 0.1115, 0.09946, 0.9829, 0.1551, 0.03162, 0.9952, -0.09272, -0.829, 0.5507, -0.09743, 0.8413, -0.54, 0.02402, 0.103, -0.9932, -0.05515, 0.03868, -0.9955, -0.0862, 0.8263, -0.5496, -0.1233, 0.103, -0.9932, -0.05515, -0.807, -0.5896, -0.03201, -0.8226, -0.5592, -0.1032, 0.03868, -0.9955, -0.0862, -0.807, -0.5896, -0.03201, -0.772, 0.6258, 0.1115, -0.829, 0.5507, -0.09743, -0.8226, -0.5592, -0.1032, 0.8414, 0.5266, 0.1216, 0.8413, -0.54, 0.02402, 0.8263, -0.5496, -0.1233, 0.857, 0.4991, -0.1279, 0.09946, 0.9829, 0.1551, 0.8414, 0.5266, 0.1216, 0.857, 0.4991, -0.1279, 0.03162, 0.9952, -0.09272, -0.5691, 0.3858, 0.7261, 0.4607, 0.3629, 0.81, 0.09946, 0.9829, 0.1551, 0.8413, -0.54, 0.02402, 0.4517, -0.5878, 0.6712, 0.103, -0.9932, -0.05515, -0.5691, 0.3858, 0.7261, -0.5591, -0.6089, 0.5628, 0.4517, -0.5878, 0.6712, 0.4607, 0.3629, 0.81, -0.772, 0.6258, 0.1115, -0.5691, 0.3858, 0.7261, 0.09946, 0.9829, 0.1551, 0.4517, -0.5878, 0.6712, -0.5591, -0.6089, 0.5628, 0.103, -0.9932, -0.05515, 0.577, -0.5798, -0.5753, 0.5885, 0.6515, -0.4787, 0.7159, -0.2409, 0.6553, -0.8198, -0.3888, 0.4204, -0.5693, 0.6608, -0.4891, -0.7478, -0.2177, 0.6272, -0.4607, 0.3629, 0.81, -0.09946, 0.9829, 0.1551, -0.8414, 0.5266, 0.1216, -0.4607, 0.3629, 0.81, -0.8414, 0.5266, 0.1216, -0.8413, -0.54, 0.02402, -0.4517, -0.5878, 0.6712, 0.5591, -0.6089, 0.5628, 0.807, -0.5896, -0.03201, 0.772, 0.6258, 0.1115, 0.5691, 0.3858, 0.7261, 0.5591, -0.6089, 0.5628, -0.103, -0.9932, -0.05514, 0.807, -0.5896, -0.03201, 0.00184, 0.7839, -0.6208, 0.647, 0.411, -0.6422, 0.6427, -0.4433, -0.6248, -0.01925, -0.7751, -0.6316, -0.03162, 0.9952, -0.09272, 0.00184, 0.7839, -0.6208, -0.6739, 0.3906, -0.6272, -0.857, 0.4991, -0.1279, -0.857, 0.4991, -0.1279, -0.6739, 0.3906, -0.6272, -0.649, -0.4411, -0.6198, -0.8263, -0.5496, -0.1233, 0.8226, -0.5592, -0.1032, 0.6427, -0.4433, -0.6248, 0.647, 0.411, -0.6422, 0.829, 0.5507, -0.09743, -0.03868, -0.9955, -0.0862, -0.01925, -0.7751, -0.6316, 0.6427, -0.4433, -0.6248, 0.8226, -0.5592, -0.1032, 0.6579, 0.7483, 0.08526, 0.7353, 0.6591, 0.1579, -0.7353, 0.6424, 0.216, -0.648, 0.7461, 0.1534, 0.8198, -0.3888, 0.4204, 0.5693, 0.6608, -0.4891, 0.7353, 0.6591, 0.1579, -0.648, 0.7461, 0.1534, -0.7353, 0.6424, 0.216, -0.8037, -0.3821, 0.456, -0.6315, -0.7545, 0.1789, 0.6884, -0.7157, 0.1177, 0.8198, -0.3888, 0.4204, 0.7353, 0.6591, 0.1579, 0.6579, 0.7483, 0.08526, -0.6315, -0.7545, 0.1789, -0.8037, -0.3821, 0.456, 0.8198, -0.3888, 0.4204, 0.6884, -0.7157, 0.1177, -0.5885, 0.6515, -0.4787, -0.7159, -0.2409, 0.6553, -0.8037, -0.3821, 0.456, 0.7353, 0.6591, 0.1579, 0.5693, 0.6608, -0.4891, -0.5885, 0.6515, -0.4787, -0.7353, 0.6424, 0.216, -0.7353, 0.6424, 0.216, -0.5885, 0.6515, -0.4787, -0.8037, -0.3821, 0.456, 0.7478, -0.2177, 0.6272, 0.5967, -0.6462, 0.4757, 0.5796, -0.5759, -0.5766, -0.8037, -0.3821, 0.456, -0.7159, -0.2409, 0.6553, 0.7478, -0.2177, 0.6272, 0.8198, -0.3888, 0.4204, 0.5693, 0.6608, -0.4891, 0.7478, -0.2177, 0.6272, 0.5796, -0.5759, -0.5766, 0.5693, 0.6608, -0.4891, 0.5796, -0.5759, -0.5766, -0.577, -0.5798, -0.5753, -0.5885, 0.6515, -0.4787, -0.5951, -0.6472, 0.4765, -0.577, -0.5798, -0.5753, 0.5796, -0.5759, -0.5766, 0.5967, -0.6462, 0.4757, -0.7159, -0.2409, 0.6553, -0.5951, -0.6472, 0.4765, 0.5967, -0.6462, 0.4757, 0.7478, -0.2177, 0.6272, -0.577, -0.5798, -0.5753, -0.5951, -0.6472, 0.4765, -0.7159, -0.2409, 0.6553, -0.8263, -0.5496, -0.1233, -0.649, -0.4411, -0.6198, -0.01925, -0.7751, -0.6316, -0.03868, -0.9955, -0.0862, 0.829, 0.5507, -0.09743, 0.647, 0.411, -0.6422, 0.00184, 0.7839, -0.6208, -0.03162, 0.9952, -0.09272, -0.6739, 0.3906, -0.6272, 0.00184, 0.7839, -0.6208, -0.01925, -0.7751, -0.6316, -0.649, -0.4411, -0.6198, 0.772, 0.6258, 0.1115, 0.829, 0.5507, -0.09743, -0.03162, 0.9952, -0.09272, -0.09946, 0.9829, 0.1551, -0.8413, -0.54, 0.02402, -0.8263, -0.5496, -0.1233, -0.03868, -0.9955, -0.0862, -0.103, -0.9932, -0.05514, -0.103, -0.9932, -0.05514, -0.03868, -0.9955, -0.0862, 0.8226, -0.5592, -0.1032, 0.807, -0.5896, -0.03201, 0.807, -0.5896, -0.03201, 0.8226, -0.5592, -0.1032, 0.829, 0.5507, -0.09743, 0.772, 0.6258, 0.1115, -0.8414, 0.5266, 0.1216, -0.857, 0.4991, -0.1279, -0.8263, -0.5496, -0.1233, -0.8413, -0.54, 0.02402, -0.09946, 0.9829, 0.1551, -0.03162, 0.9952, -0.09272, -0.857, 0.4991, -0.1279, -0.8414, 0.5266, 0.1216, 0.5691, 0.3858, 0.7261, -0.09946, 0.9829, 0.1551, -0.4607, 0.3629, 0.81, -0.8413, -0.54, 0.02402, -0.103, -0.9932, -0.05514, -0.4517, -0.5878, 0.6712, 0.5691, 0.3858, 0.7261, -0.4607, 0.3629, 0.81, -0.4517, -0.5878, 0.6712, 0.5591, -0.6089, 0.5628, 0.772, 0.6258, 0.1115, -0.09946, 0.9829, 0.1551, 0.5691, 0.3858, 0.7261, -0.4517, -0.5878, 0.6712, -0.103, -0.9932, -0.05514, 0.5591, -0.6089, 0.5628, -0.577, -0.5798, -0.5753, -0.7159, -0.2409, 0.6553, -0.5885, 0.6515, -0.4787, 0.8198, -0.3888, 0.4204, 0.7478, -0.2177, 0.6272, 0.5693, 0.6608, -0.4891, -0.1671, 0.7879, -0.5927, -0.1591, 0.7784, 0.6073, 0.0308, 0.7094, 0.7041, 0.004805, 0.7267, -0.6869, -0.03309, -0.00216, 0.9994, -0.1828, -0.8161, 0.5483, 0.03144, -0.7176, 0.6957, -0.04145, -0.002261, -0.9991, -0.1671, 0.7879, -0.5927, 0.004805, 0.7267, -0.6869, -0.1828, -0.8161, 0.5483, -0.1788, -0.7453, -0.6423, -0.00404, -0.7193, -0.6946, 0.03144, -0.7176, 0.6957, -0.6016, -0.5203, 0.606, -0.6825, -0.5253, -0.5082, -0.1606, -0.6765, -0.7188, -0.03087, -0.7676, 0.6402, -0.1591, 0.7784, 0.6073, -0.03309, -0.00216, 0.9994, 0.0308, 0.7094, 0.7041, -0.6825, -0.5253, -0.5082, -0.7166, 0.5247, -0.4596, -0.01466, 0.6948, -0.719, -0.1606, -0.6765, -0.7188, -0.7166, 0.5247, -0.4596, -0.6511, 0.4844, 0.5843, 0.1301, 0.7336, 0.667, -0.01466, 0.6948, -0.719, -0.03087, -0.7676, 0.6402, -0.1606, -0.6765, -0.7188, -0.2028, -0.5734, -0.7937, -0.1901, -0.6644, 0.7228, -0.01466, 0.6948, -0.719, -0.11, 0.6167, -0.7795, -0.0873, -0.01869, -0.996, -0.03087, -0.7676, 0.6402, -0.1901, -0.6644, 0.7228, -0.05097, 0.01477, 0.9986, -0.01466, 0.6948, -0.719, 0.1301, 0.7336, 0.667, -0.114, 0.5878, 0.8009, -0.11, 0.6167, -0.7795, -0.1901, -0.6644, 0.7228, -0.2028, -0.5734, -0.7937, -0.1788, -0.7453, -0.6423, -0.1828, -0.8161, 0.5483, -0.0873, -0.01869, -0.996, -0.11, 0.6167, -0.7795, -0.1671, 0.7879, -0.5927, -0.04145, -0.002261, -0.9991, -0.05097, 0.01477, 0.9986, -0.1901, -0.6644, 0.7228, -0.1828, -0.8161, 0.5483, -0.03309, -0.00216, 0.9994, -0.11, 0.6167, -0.7795, -0.114, 0.5878, 0.8009, -0.1591, 0.7784, 0.6073, -0.1671, 0.7879, -0.5927, -0.00404, -0.7193, -0.6946, -0.04145, -0.002261, -0.9991, 0.004805, 0.7267, -0.6869, 0.0308, 0.7094, 0.7041, 0.03144, -0.7176, 0.6957, -0.04632, -0.6989, 0.7138, -0.04623, 0.6993, 0.7134, 0.03144, -0.7176, 0.6957, -0.00404, -0.7193, -0.6946, 0.1365, -0.673, -0.727, -0.04632, -0.6989, 0.7138, 0.004805, 0.7267, -0.6869, 0.0308, 0.7094, 0.7041, -0.04623, 0.6993, 0.7134, 0.1365, 0.6725, -0.7274, 0.1365, 0.6725, -0.7274, -0.04623, 0.6993, 0.7134, 0.6325, 0.5627, 0.5322, 0.6831, 0.5982, -0.419, -0.00404, -0.7193, -0.6946, 0.004805, 0.7267, -0.6869, 0.1365, 0.6725, -0.7274, 0.1365, -0.673, -0.727, 0.6831, 0.5982, -0.419, 0.6325, 0.5627, 0.5322, 0.6325, -0.5627, 0.5322, 0.6831, -0.5982, -0.419, -0.04623, 0.6993, 0.7134, -0.04632, -0.6989, 0.7138, 0.6325, -0.5627, 0.5322, 0.6325, 0.5627, 0.5322, -0.04632, -0.6989, 0.7138, 0.1365, -0.673, -0.727, 0.6831, -0.5982, -0.419, 0.6325, -0.5627, 0.5322, 0.1301, 0.7336, 0.667, -0.03087, -0.7676, 0.6402, -0.05097, 0.01477, 0.9986, -0.114, 0.5878, 0.8009, -0.05097, 0.01477, 0.9986, -0.03309, -0.00216, 0.9994, -0.1591, 0.7784, 0.6073, -0.2028, -0.5734, -0.7937, -0.0873, -0.01869, -0.996, -0.04145, -0.002261, -0.9991, -0.1788, -0.7453, -0.6423, 0.1365, -0.673, -0.727, 0.1365, 0.6725, -0.7274, 0.6831, 0.5982, -0.419, 0.6831, -0.5982, -0.419, -0.1788, -0.7453, -0.6423, -0.04145, -0.002261, -0.9991, -0.00404, -0.7193, -0.6946, 0.0308, 0.7094, 0.7041, -0.03309, -0.00216, 0.9994, 0.03144, -0.7176, 0.6957, -0.114, 0.5878, 0.8009, 0.1301, 0.7336, 0.667, -0.05097, 0.01477, 0.9986, -0.1606, -0.6765, -0.7188, -0.01466, 0.6948, -0.719, -0.0873, -0.01869, -0.996, -0.2028, -0.5734, -0.7937, -0.1606, -0.6765, -0.7188, -0.0873, -0.01869, -0.996, -0.6511, 0.4844, 0.5843, -0.6016, -0.5203, 0.606, -0.03087, -0.7676, 0.6402, 0.1301, 0.7336, 0.667, -0.7166, 0.5247, -0.4596, -0.6825, -0.5253, -0.5082, -0.6016, -0.5203, 0.606, -0.6511, 0.4844, 0.5843, 0.1671, 0.7879, -0.5927, -0.004805, 0.7267, -0.6869, -0.0308, 0.7094, 0.7041, 0.1591, 0.7784, 0.6073, 0.03309, -0.002159, 0.9995, -0.03144, -0.7176, 0.6957, 0.1828, -0.8161, 0.5483, 0.04145, -0.002261, -0.9991, -0.004805, 0.7267, -0.6869, 0.1671, 0.7879, -0.5927, 0.1828, -0.8161, 0.5483, -0.03144, -0.7176, 0.6957, 0.00404, -0.7193, -0.6946, 0.1788, -0.7453, -0.6423, 0.5953, -0.5352, 0.5993, 0.01448, -0.7643, 0.6447, 0.1385, -0.6791, -0.7208, 0.6606, -0.5381, -0.5235, 0.1591, 0.7784, 0.6073, -0.0308, 0.7094, 0.7041, 0.03309, -0.002159, 0.9995, 0.6606, -0.5381, -0.5235, 0.1385, -0.6791, -0.7208, -0.002522, 0.697, -0.717, 0.7066, 0.5257, -0.4737, 0.7066, 0.5257, -0.4737, -0.002522, 0.697, -0.717, -0.1307, 0.7316, 0.6691, 0.651, 0.488, 0.5815, 0.01448, -0.7643, 0.6447, 0.1901, -0.6644, 0.7228, 0.2028, -0.5734, -0.7937, 0.1385, -0.6791, -0.7208, -0.002522, 0.697, -0.717, 0.0873, -0.01869, -0.996, 0.11, 0.6167, -0.7795, 0.01448, -0.7643, 0.6447, 0.05096, 0.01477, 0.9986, 0.1901, -0.6644, 0.7228, -0.002522, 0.697, -0.717, 0.11, 0.6167, -0.7795, 0.114, 0.5878, 0.8009, -0.1307, 0.7316, 0.6691, 0.1901, -0.6644, 0.7228, 0.1828, -0.8161, 0.5483, 0.1788, -0.7453, -0.6423, 0.2028, -0.5734, -0.7937, 0.0873, -0.01869, -0.996, 0.04145, -0.002261, -0.9991, 0.1671, 0.7879, -0.5927, 0.11, 0.6167, -0.7795, 0.05096, 0.01477, 0.9986, 0.03309, -0.002159, 0.9995, 0.1828, -0.8161, 0.5483, 0.1901, -0.6644, 0.7228, 0.11, 0.6167, -0.7795, 0.1671, 0.7879, -0.5927, 0.1591, 0.7784, 0.6073, 0.114, 0.5878, 0.8009, 0.00404, -0.7193, -0.6946, -0.004805, 0.7267, -0.6869, 0.04145, -0.002261, -0.9991, -0.0308, 0.7094, 0.7041, 0.04623, 0.6993, 0.7134, 0.04632, -0.6989, 0.7138, -0.03144, -0.7176, 0.6957, -0.03144, -0.7176, 0.6957, 0.04632, -0.6989, 0.7138, -0.1365, -0.673, -0.727, 0.00404, -0.7193, -0.6946, -0.004805, 0.7267, -0.6869, -0.1365, 0.6725, -0.7274, 0.04623, 0.6993, 0.7134, -0.0308, 0.7094, 0.7041, -0.1365, 0.6725, -0.7274, -0.6831, 0.5982, -0.419, -0.6325, 0.5627, 0.5322, 0.04623, 0.6993, 0.7134, 0.00404, -0.7193, -0.6946, -0.1365, -0.673, -0.727, -0.1365, 0.6725, -0.7274, -0.004805, 0.7267, -0.6869, -0.6831, 0.5982, -0.419, -0.6831, -0.5982, -0.419, -0.6325, -0.5627, 0.5322, -0.6325, 0.5627, 0.5322, 0.04623, 0.6993, 0.7134, -0.6325, 0.5627, 0.5322, -0.6325, -0.5627, 0.5322, 0.04632, -0.6989, 0.7138, 0.04632, -0.6989, 0.7138, -0.6325, -0.5627, 0.5322, -0.6831, -0.5982, -0.419, -0.1365, -0.673, -0.727, -0.1307, 0.7316, 0.6691, 0.05096, 0.01477, 0.9986, 0.01448, -0.7643, 0.6447, 0.114, 0.5878, 0.8009, 0.1591, 0.7784, 0.6073, 0.03309, -0.002159, 0.9995, 0.05096, 0.01477, 0.9986, 0.2028, -0.5734, -0.7937, 0.1788, -0.7453, -0.6423, 0.04145, -0.002261, -0.9991, 0.0873, -0.01869, -0.996, -0.1365, -0.673, -0.727, -0.6831, -0.5982, -0.419, -0.6831, 0.5982, -0.419, -0.1365, 0.6725, -0.7274, 0.1788, -0.7453, -0.6423, 0.00404, -0.7193, -0.6946, 0.04145, -0.002261, -0.9991, -0.0308, 0.7094, 0.7041, -0.03144, -0.7176, 0.6957, 0.03309, -0.002159, 0.9995, 0.114, 0.5878, 0.8009, 0.05096, 0.01477, 0.9986, -0.1307, 0.7316, 0.6691, 0.1385, -0.6791, -0.7208, 0.0873, -0.01869, -0.996, -0.002522, 0.697, -0.717, 0.2028, -0.5734, -0.7937, 0.0873, -0.01869, -0.996, 0.1385, -0.6791, -0.7208, 0.651, 0.488, 0.5815, -0.1307, 0.7316, 0.6691, 0.01448, -0.7643, 0.6447, 0.5953, -0.5352, 0.5993, 0.7066, 0.5257, -0.4737, 0.651, 0.488, 0.5815, 0.5953, -0.5352, 0.5993, 0.6606, -0.5381, -0.5235, 0.6549, 0.6726, 0.3445, 0.6206, -0.7807, 0.07309, 0.7024, -0.7046, 0.1011, 0.74, 0.5784, 0.3434, 0.6206, -0.7807, 0.07309, 0.0, -0.9948, -0.1023, 0.0, -0.9948, -0.1023, 0.7024, -0.7046, 0.1011, 0.0, 0.9697, 0.2444, 0.6549, 0.6726, 0.3445, 0.74, 0.5784, 0.3434, 0.0, 0.9697, 0.2444, -0.6549, 0.6726, 0.3445, -0.74, 0.5784, 0.3434, -0.7024, -0.7046, 0.1011, -0.6206, -0.7807, 0.07309, -0.6206, -0.7807, 0.07309, -0.7024, -0.7046, 0.1011, 0.0, -0.9948, -0.1023, 0.0, -0.9948, -0.1023, 0.0, 0.9697, 0.2444, 0.0, 0.9697, 0.2444, -0.74, 0.5784, 0.3434, -0.6549, 0.6726, 0.3445])] * 3)])
arm_armature = bpy.data.armatures.new('Armature')  # bones are not reproduced

# ---- objects
ob_body = bpy.data.objects.new('Body', me_cube_010)
ob_vroidbase_vrm = bpy.data.objects.new('vroidBase.vrm', None)
ob_armature = bpy.data.objects.new('Armature', arm_armature)

# ---- transforms, parenting, visibility, modifiers, constraints
ob_body.parent = ob_armature
ob_body.matrix_parent_inverse = Matrix(((-1.0, -3.258e-07, 0.0, -0.0), (3.258e-07, -1.0, -0.0, 0.0), (0.0, -0.0, 1.0, -0.0), (-0.0, 0.0, -0.0, 1.0)))
ob_body.location = (0.001929, 0.09317, -0.003332)
ob_body.rotation_euler = (-1.629e-07, 0.0, 0.0)
ob_body.scale = (0.4834, 0.4834, 0.4834)
ob_body.color = (0.8, 0.8, 0.8, 1.0)
_vg = ob_body.vertex_groups.new(name='Root')
_vg = ob_body.vertex_groups.new(name='J_Bip_C_Hips')
for _i, _w in zip([40, 41, 42, 43, 44, 45, 46, 47, 48, 49, 50, 51, 52, 53, 54, 55, 56, 57, 58, 59, 60, 61, 62, 63, 64, 65, 66, 67, 68, 69, 70, 71, 72, 73, 74, 75, 76, 77, 78, 79, 80, 81, 82, 83, 84, 85, 86, 87, 88], [0.3784, 0.0, 0.209, 0.0, 0.21, 0.0, 0.3796, 0.0, 0.0, 0.0, 0.0, 0.0, 0.943, 0.8831, 0.9991, 0.9921, 0.8807, 0.8074, 0.7018, 0.7107, 0.2849, 0.0, 0.0, 0.0, 0.9161, 0.7584, 0.3809, 0.0, 0.2109, 0.0, 0.0, 0.0, 0.9438, 0.8843, 0.8091, 0.7043, 0.2878, 0.0, 0.0, 0.9175, 0.7611, 0.04859, 0.1307, 0.1314, 0.04906, 0.08499, 0.04955, 0.1322, 0.08663]): _vg.add([_i], _w, 'REPLACE')
_vg = ob_body.vertex_groups.new(name='J_Bip_C_Spine')
for _i, _w in zip([40, 41, 42, 43, 44, 45, 46, 47, 48, 49, 50, 51, 52, 53, 54, 55, 56, 57, 58, 59, 60, 61, 62, 63, 64, 65, 66, 67, 68, 69, 70, 71, 72, 73, 74, 75, 76, 77, 78, 79, 80, 81, 82, 83, 84, 85, 86, 87, 88], [0.501, 0.02318, 0.5319, 0.007336, 0.5353, 0.002812, 0.5042, 0.01221, 0.06977, 0.1168, 0.1183, 0.07118, 0.06254, 0.1224, 0.001243, 0.009829, 0.1271, 0.1947, 0.2879, 0.2841, 0.5287, 0.009233, 0.003829, 0.09416, 0.08925, 0.238, 0.5073, 0.02258, 0.5386, 0.007005, 0.07259, 0.1198, 0.0644, 0.1255, 0.1986, 0.2936, 0.537, 0.008916, 0.09786, 0.09219, 0.2442, 0.3929, 0.4995, 0.5033, 0.3969, 0.4523, 0.4009, 0.5071, 0.4626]): _vg.add([_i], _w, 'REPLACE')
_vg = ob_body.vertex_groups.new(name='J_Bip_C_Chest')
for _i, _w in zip([40, 41, 42, 43, 44, 45, 46, 47, 48, 49, 50, 51, 52, 53, 56, 57, 58, 59, 60, 61, 62, 63, 64, 65, 66, 67, 68, 69, 70, 71, 72, 73, 74, 75, 76, 77, 78, 79, 80, 81, 82, 83, 84, 85, 86, 87, 88], [0.2176, 0.01259, 0.3965, 0.001707, 0.3997, 0.0001084, 0.2202, 0.003954, 0.06146, 0.1193, 0.1178, 0.06009, 0.0, 0.001753, 0.002174, 0.01374, 0.04634, 0.04473, 0.3036, 0.00268, 0.0003054, 0.092, 0.0001402, 0.02674, 0.2229, 0.01024, 0.4029, 0.001171, 0.05885, 0.1164, 0.0, 0.002049, 0.01481, 0.0488, 0.3121, 0.001913, 0.0884, 0.0002202, 0.02895, 0.467, 0.4844, 0.486, 0.4651, 0.4995, 0.4631, 0.4875, 0.4991]): _vg.add([_i], _w, 'REPLACE')
_vg = ob_body.vertex_groups.new(name='J_Bip_C_UpperChest')
for _i, _w in zip([40, 41, 42, 43, 44, 45, 46, 47, 48, 49, 50, 51, 52, 53, 56, 57, 58, 59, 60, 61, 62, 63, 64, 65, 66, 67, 68, 69, 70, 71, 72, 73, 74, 75, 76, 77, 78, 79, 80, 81, 82, 83, 84, 85, 86, 87, 88], [0.1058, 0.9761, 0.1857, 0.9944, 0.1841, 0.9986, 0.1048, 0.9893, 0.9145, 0.8476, 0.8459, 0.913, 0.0007901, 0.005142, 0.005291, 0.01448, 0.03164, 0.0298, 0.1421, 0.9924, 0.9977, 0.8802, 0.002332, 0.02206, 0.1039, 0.9773, 0.1826, 0.9949, 0.9115, 0.8442, 0.0007155, 0.004846, 0.01392, 0.03061, 0.1391, 0.9929, 0.8763, 0.00212, 0.02108, 0.4217, 0.2596, 0.2574, 0.4182, 0.3327, 0.4148, 0.2552, 0.3254]): _vg.add([_i], _w, 'REPLACE')
_vg = ob_body.vertex_groups.new(name='J_Bip_C_Neck')
for _i, _w in zip([303, 304, 305, 306, 307, 308, 309, 310, 311, 312, 313, 314], [1.0, 0.9987, 1.0, 0.9987, 0.9461, 0.972, 0.9715, 0.9454, 1.0, 0.9987, 0.9446, 0.971]): _vg.add([_i], _w, 'REPLACE')
_vg = ob_body.vertex_groups.new(name='J_Bip_C_Head')
for _i, _w in zip([133, 134, 135, 136, 137, 138, 139, 140, 141, 142, 143, 144, 145, 146, 147, 148, 149, 150, 151, 152, 153, 154, 155, 156, 157, 158, 159, 160, 161, 162], [0.9347, 0.9996, 0.9765, 0.9997, 0.9588, 1.0, 0.9768, 1.0, 0.9288, 0.9999, 1.0, 0.9593, 0.9967, 0.9904, 0.9934, 0.9906, 0.9968, 0.9355, 0.9996, 0.9771, 0.9998, 0.9598, 1.0, 0.9969, 0.9908, 0.9937, 0.9625, 0.9237, 0.927, 0.9291]): _vg.add([_i], _w, 'REPLACE')
_vg = ob_body.vertex_groups.new(name='J_Adj_L_FaceEye')
_vg = ob_body.vertex_groups.new(name='J_Adj_R_FaceEye')
_vg = ob_body.vertex_groups.new(name='J_Bip_L_Shoulder')
_vg = ob_body.vertex_groups.new(name='J_Bip_L_UpperArm')
for _i, _w in zip([0, 1, 2, 3, 4, 5, 6, 7, 8, 9, 10, 11, 12, 13, 14, 15, 16, 17, 18, 19], [0.9957, 1.0, 0.9951, 1.0, 0.9945, 0.9999, 0.9938, 0.9999, 0.967, 0.9671, 0.9678, 0.9678, 0.9991, 0.9993, 0.999, 0.9987, 0.979, 0.9752, 0.9797, 0.9831]): _vg.add([_i], _w, 'REPLACE')
_vg = ob_body.vertex_groups.new(name='J_Bip_L_LowerArm')
for _i, _w in zip([239, 240, 241, 242, 243, 244, 245, 246, 247, 248, 249, 250, 251, 252, 253, 254, 255, 256, 257, 258, 259, 260, 261, 262, 263, 264, 265, 266, 267, 268, 269, 270], [1.0, 1.0, 1.0, 1.0, 0.9932, 0.9953, 0.9934, 0.9954, 1.0, 1.0, 1.0, 1.0, 1.0, 1.0, 1.0, 1.0, 1.0, 1.0, 1.0, 1.0, 0.0, 0.0, 0.0, 0.0, 0.0, 0.0, 0.0, 0.0, 1.0, 1.0, 1.0, 1.0]): _vg.add([_i], _w, 'REPLACE')
_vg = ob_body.vertex_groups.new(name='J_Bip_L_Hand')
for _i, _w in zip([243, 244, 245, 246, 259, 260, 261, 262, 263, 264, 265, 266], [0.9874, 0.9841, 0.9872, 0.984, 1.0, 1.0, 1.0, 1.0, 1.0, 1.0, 1.0, 1.0]): _vg.add([_i], _w, 'REPLACE')
_vg = ob_body.vertex_groups.new(name='J_Bip_R_Shoulder')
_vg = ob_body.vertex_groups.new(name='J_Bip_R_UpperArm')
for _i, _w in zip([20, 21, 22, 23, 24, 25, 26, 27, 28, 29, 30, 31, 32, 33, 34, 35, 36, 37, 38, 39], [0.9976, 0.9601, 0.9981, 0.9601, 0.9988, 0.9727, 0.9991, 0.9727, 1.0, 1.0, 1.0, 1.0, 0.988, 0.9861, 0.9907, 0.9922, 1.0, 1.0, 1.0, 1.0]): _vg.add([_i], _w, 'REPLACE')
_vg = ob_body.vertex_groups.new(name='J_Bip_R_LowerArm')
for _i, _w in zip([271, 272, 273, 274, 275, 276, 277, 278, 279, 280, 281, 282, 283, 284, 285, 286, 287, 288, 289, 290, 291, 292, 293, 294, 295, 296, 297, 298, 299, 300, 301, 302], [1.0, 1.0, 1.0, 1.0, 0.9767, 0.9916, 0.9803, 0.9932, 1.0, 1.0, 1.0, 1.0, 1.0, 1.0, 1.0, 1.0, 1.0, 1.0, 1.0, 1.0, 0.0, 0.0, 0.0, 0.0, 0.0, 0.0, 0.0, 0.0, 1.0, 1.0, 1.0, 1.0]): _vg.add([_i], _w, 'REPLACE')
_vg = ob_body.vertex_groups.new(name='J_Bip_R_Hand')
_vg.add([275, 276, 277, 278, 291, 292, 293, 294, 295, 296, 297, 298], 1.0, 'REPLACE')
_vg = ob_body.vertex_groups.new(name='J_Bip_L_UpperLeg')
for _i, _w in zip([89, 90, 91, 92, 93, 94, 95, 96, 97, 98, 99, 100, 101, 102, 103, 104, 105, 106, 107, 108, 109, 110], [0.9967, 0.9967, 0.9958, 0.996, 0.9778, 0.9756, 0.9754, 0.9722, 0.9054, 0.9128, 0.9084, 0.9159, 0.9755, 0.9724, 0.9059, 0.9133, 0.995, 0.9938, 0.9951, 0.9938, 0.9944, 0.9943]): _vg.add([_i], _w, 'REPLACE')
_vg = ob_body.vertex_groups.new(name='J_Bip_L_LowerLeg')
for _i, _w in zip([163, 164, 165, 166, 167, 168, 169, 170, 171, 172, 173, 174, 191, 192, 193, 194, 195, 196, 197, 198, 199, 200], [0.9997, 0.9998, 0.9997, 0.9998, 0.9965, 0.9967, 0.9967, 0.9969, 0.9025, 0.9025, 0.9014, 0.9015, 0.9967, 0.9968, 0.902, 0.902, 0.9528, 0.9525, 0.9522, 0.9519, 0.9522, 0.9524]): _vg.add([_i], _w, 'REPLACE')
_vg = ob_body.vertex_groups.new(name='J_Bip_L_Foot')
for _i, _w in zip([175, 176, 177, 178, 179, 180, 181, 182, 183, 184, 185, 186, 187, 188, 189, 190], [0.9636, 0.9636, 0.9706, 0.9705, 0.9156, 0.9291, 0.9485, 0.9582, 0.9156, 0.9302, 0.9352, 0.948, 0.9879, 0.9899, 0.988, 0.9901]): _vg.add([_i], _w, 'REPLACE')
_vg = ob_body.vertex_groups.new(name='J_Bip_L_ToeBase')
_vg = ob_body.vertex_groups.new(name='J_Bip_L_ToeBase_end')
_vg = ob_body.vertex_groups.new(name='J_Bip_R_UpperLeg')
for _i, _w in zip([111, 112, 113, 114, 115, 116, 117, 118, 119, 120, 121, 122, 123, 124, 125, 126, 127, 128, 129, 130, 131, 132], [1.0, 1.0, 1.0, 1.0, 0.9997, 0.9996, 0.999, 0.9985, 0.9552, 0.9648, 0.9476, 0.9584, 0.9995, 0.9992, 0.9516, 0.9618, 1.0, 1.0, 1.0, 1.0, 1.0, 1.0]): _vg.add([_i], _w, 'REPLACE')
_vg = ob_body.vertex_groups.new(name='J_Bip_R_LowerLeg')
for _i, _w in zip([201, 202, 203, 204, 205, 206, 207, 208, 209, 210, 211, 212, 229, 230, 231, 232, 233, 234, 235, 236, 237, 238], [0.9958, 0.9966, 0.9946, 0.9955, 0.9823, 0.9829, 0.9798, 0.9805, 0.7728, 0.7726, 0.7784, 0.7782, 0.9819, 0.9821, 0.7754, 0.7755, 0.8735, 0.8727, 0.8785, 0.8778, 0.8756, 0.8762]): _vg.add([_i], _w, 'REPLACE')
_vg = ob_body.vertex_groups.new(name='J_Bip_R_Foot')
for _i, _w in zip([213, 214, 215, 216, 217, 218, 219, 220, 221, 222, 223, 224, 225, 226, 227, 228], [0.9834, 0.9834, 0.9819, 0.9819, 0.9482, 0.9446, 0.9738, 0.9702, 0.9482, 0.9443, 0.964, 0.9609, 0.9965, 0.9962, 0.9965, 0.9961]): _vg.add([_i], _w, 'REPLACE')
_vg = ob_body.vertex_groups.new(name='J_Bip_R_ToeBase')
_vg = ob_body.vertex_groups.new(name='J_Bip_R_ToeBase_end')
_m = ob_body.modifiers.new('Armature', 'ARMATURE')
_m.object = ob_armature
ob_vroidbase_vrm.location = (0.0, 0.0, 0.0)
ob_vroidbase_vrm.empty_image_offset = (0.0, 0.0)
ob_vroidbase_vrm.lineart.crease_threshold = 0.0
ob_armature.parent = ob_vroidbase_vrm
ob_armature.location = (0.0, 0.0, 0.0)
ob_armature.rotation_euler = (0.0, -0.0, 3.142)
ob_armature.show_in_front = True
ob_armature.lineart.crease_threshold = 0.0

# ---- collection membership
scene.collection.objects.link(ob_body)
col_collection_1.objects.link(ob_vroidbase_vrm)
col_collection_1.objects.link(ob_armature)

# ---- scene / render settings (as saved in the file)
scene.frame_start = 1; scene.frame_end = 90; scene.frame_set(2)
scene.render.engine = 'CYCLES'
scene.render.resolution_percentage = 50
scene.render.dither_intensity = 0.0
scene.cycles.use_denoising = False
scene.cycles.samples = 128
scene.cycles.sampling_pattern = 'TABULATED_SOBOL'
scene.cycles.use_adaptive_sampling = False
scene.cycles.use_light_tree = False
scene.cycles.blur_glossy = 0.0
scene.cycles.sample_clamp_indirect = 0.0
scene.view_settings.view_transform = 'Standard'
bpy.context.view_layer.update()

# ---- added for rendering (the .blend has no active camera and no usable light): camera, sun
cam_auto = bpy.data.cameras.new('AutoCamera')
cam_auto.lens = 50.0
cam_auto.sensor_width = 36.0
cam_auto.clip_end = 1000.0
ob_auto_camera = bpy.data.objects.new('AutoCamera', cam_auto)
scene.collection.objects.link(ob_auto_camera)
ob_auto_camera.location = (2.24826, -2.73394, 2.67916)
ob_auto_camera.rotation_euler = (1.09748, -7.21219e-08, 0.694738)
scene.camera = ob_auto_camera
light_auto_sun = bpy.data.lights.new('AutoSun', 'SUN')
light_auto_sun.energy = 3.0
light_auto_sun.angle = 0.0523599
ob_auto_sun = bpy.data.objects.new('AutoSun', light_auto_sun)
scene.collection.objects.link(ob_auto_sun)
ob_auto_sun.rotation_euler = (0.872665, 0.174533, 0.523599)
bpy.context.view_layer.update()
